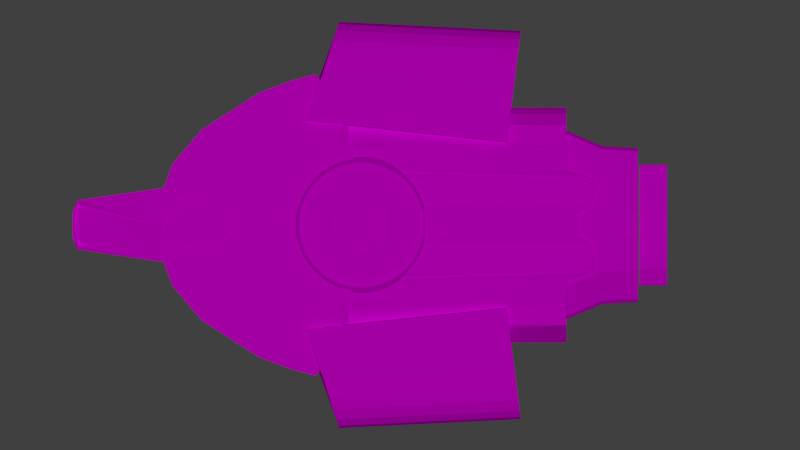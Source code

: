 # Source: defiant.blend  (saved by Blender 2.72.0; exported with 4.5.12 LTS)
import bpy
from mathutils import Matrix  # noqa: F401  (used for matrix-valued properties, if any)

bpy.ops.wm.read_factory_settings(use_empty=True)
scene = bpy.context.scene
scene.name = 'Scene'

# ---- collections
col_collection_1 = bpy.data.collections.new('Collection 1'); scene.collection.children.link(col_collection_1)

# ---- images (referenced by path relative to the original .blend; pixels are not part of the script)
import os
ASSET_DIR = os.environ.get("B2B_ASSET_DIR", "")  # directory of the original .blend (textures are referenced by path, not embedded)
HERE = os.path.dirname(os.path.abspath(__file__))  # packed textures are extracted next to this script under _unpacked/

def load_image(name, relpath, width, height, colorspace="sRGB"):
    """Load a texture the original file referenced (path relative to the .blend, or extracted next to this script)."""
    p = next((c for c in (os.path.join(HERE, relpath), os.path.join(ASSET_DIR, relpath)) if relpath and os.path.exists(c)), "")
    if p:
        img = bpy.data.images.load(p, check_existing=True)
        img.name = name
    else:  # same state as the original file: an image datablock whose file is absent (Cycles renders it pink)
        img = bpy.data.images.new(name, width, height)
        img.source = "FILE"
        img.filepath = "//" + (relpath or name)
    img.colorspace_settings.name = colorspace
    return img
img_defiant_top_jpg_001 = load_image('defiant_top.jpg.001', 'defiant_top.jpg', 1024, 1024, 'sRGB')

# ---- materials (node trees are filled in below, after node groups)
mat_defiantmat = bpy.data.materials.new('defiantmat')
mat_defiantmat.alpha_threshold = 0.0
mat_defiantmat.roughness = 0.5

# ---- material node trees
mat_defiantmat.use_nodes = True; mat_defiantmat.node_tree.nodes.clear()
_N = mat_defiantmat.node_tree.nodes; _L = mat_defiantmat.node_tree.links
n0 = _N.new('ShaderNodeOutputMaterial'); n0.name = 'Material Output'; n0.location = (300, 300)
n1 = _N.new('ShaderNodeBsdfDiffuse'); n1.name = 'Diffuse BSDF'; n1.location = (10, 300)
n2 = _N.new('ShaderNodeTexImage'); n2.name = 'Image Texture'; n2.location = (-180, 300)
n2.width = 140
n2.image = img_defiant_top_jpg_001
_L.new(n1.outputs[0], n0.inputs[0])
_L.new(n2.outputs[0], n1.inputs[0])
n0.is_active_output = True

# ---- world
world_world = bpy.data.worlds.new('World'); scene.world = world_world
world_world.color = (0.05088, 0.05088, 0.05088)
world_world.use_sun_shadow = False
world_world.sun_shadow_jitter_overblur = 0.0
world_world.cycles.sampling_method = 'MANUAL'
world_world.cycles.sample_map_resolution = 256

# ---- cameras
cam_camera = bpy.data.cameras.new('Camera')
cam_camera.type = 'ORTHO'
cam_camera.clip_end = 100.0
cam_camera.lens = 35.0
cam_camera.sensor_width = 32.0
cam_camera.sensor_height = 18.0
cam_camera.ortho_scale = 21.0
cam_camera.display_size = 2.0
cam_camera.dof.focus_distance = 0.0

# ---- lights
light_sun_001 = bpy.data.lights.new('Sun.001', 'SUN')
light_sun_001.transmission_factor = 0.0
light_sun_001.angle = 0.1993
light_sun_001.energy = 1.0
light_sun_001.shadow_buffer_clip_start = 0.5
light_sun_001.shadow_soft_size = 0.1
light_sun_001.shadow_cascade_max_distance = 1000.0
light_sun_001.cycles.use_multiple_importance_sampling = False

# ---- meshes
me_cube_004 = bpy.data.meshes.new('Cube.004')
me_cube_004.from_pydata([(1.254, -0.7646, -6.286), (1.442, -0.6508, -6.286), (1.591, -0.4742, -6.286), (0.05694, 0.2264, -6.286), (0.3041, 0.2264, -6.286), (0.7318, 0.1596, -6.286), (1.156, 0.04586, -6.286), (1.583, -0.2053, -6.286), (1.124, -0.8117, -6.286), (0.4219, -0.8195, -6.286), (0.06871, -0.8313, -6.286), (1.254, -0.7646, -7.011), (1.442, -0.6508, -7.011), (1.591, -0.4742, -7.011), (0.05694, 0.2264, -7.011), (0.3041, 0.2264, -7.011), (0.7318, 0.1596, -7.011), (1.156, 0.04586, -7.011), (1.583, -0.2053, -7.011), (1.124, -0.8117, -7.011), (0.4219, -0.8195, -7.011), (0.06871, -0.8313, -7.011), (-1.254, -0.7646, -6.286), (-1.442, -0.6508, -6.286), (-1.591, -0.4742, -6.286), (-0.05694, 0.2264, -6.286), (-0.3041, 0.2264, -6.286), (-0.7318, 0.1596, -6.286), (-1.156, 0.04586, -6.286), (-1.583, 0.01234, -6.286), (-1.124, -0.8117, -6.286), (-0.4219, -0.8195, -6.286), (-0.06871, -0.8313, -6.286), (-1.254, -0.7646, -7.011), (-1.442, -0.6508, -7.011), (-1.591, -0.4742, -7.011), (-0.05694, 0.2264, -7.011), (-0.3041, 0.2264, -7.011), (-0.7318, 0.1596, -7.011), (-1.156, 0.04586, -7.011), (-1.583, 0.01234, -7.011), (-1.124, -0.8117, -7.011), (-0.4219, -0.8195, -7.011), (-0.06871, -0.8313, -7.011), (1.008, -1.293, -4.368), (2.385, -0.7491, -4.368), (2.395, -0.2408, -4.368), (1.643, 0.1986, -4.368), (0.6346, 0.4772, -4.368), (0.08126, 0.5165, -4.368), (1.707, -1.167, -4.368), (2.046, -1.023, -4.368), (1.367, -1.263, -4.368), (2.475, -0.3542, -4.368), (2.482, -0.5747, -4.368), (0.4928, -1.061, -6.248), (1.922, -0.7491, -6.248), (1.932, -0.2408, -6.248), (1.18, 0.1986, -6.248), (0.3453, 0.4772, -6.248), (0.08126, 0.5165, -6.248), (1.244, -1.009, -6.248), (1.583, -0.9386, -6.248), (0.9045, -1.076, -6.248), (2.012, -0.3542, -6.248), (2.019, -0.5747, -6.248), (2.077, -0.5747, -5.308), (1.98, -0.7491, -5.308), (2.07, -0.3542, -5.308), (0.9623, -1.076, -5.308), (0.623, -1.061, -5.308), (1.641, -0.9386, -5.308), (1.302, -1.009, -5.308), (0.08126, 0.5165, -5.308), (0.2296, 0.4772, -5.308), (1.238, 0.1986, -5.308), (1.99, -0.2408, -5.308), (-1.008, -1.293, -4.368), (-2.385, -0.7491, -4.368), (-2.395, -0.02323, -4.368), (-1.643, 0.1986, -4.368), (-0.6346, 0.4772, -4.368), (-0.08126, 0.5165, -4.368), (-1.707, -1.167, -4.368), (-2.046, -1.023, -4.368), (-1.367, -1.263, -4.368), (-2.475, -0.1366, -4.368), (-2.482, -0.5747, -4.368), (-0.4928, -1.061, -6.248), (-1.922, -0.7491, -6.248), (-1.932, -0.02323, -6.248), (-1.18, 0.1986, -6.248), (-0.3453, 0.4772, -6.248), (-0.08126, 0.5165, -6.248), (-1.244, -1.009, -6.248), (-1.583, -0.9386, -6.248), (-0.9045, -1.076, -6.248), (-2.012, -0.1366, -6.248), (-2.019, -0.5747, -6.248), (-2.077, -0.5747, -5.308), (-1.98, -0.7491, -5.308), (-2.07, -0.1366, -5.308), (-0.9623, -1.076, -5.308), (-0.623, -1.061, -5.308), (-1.641, -0.9386, -5.308), (-1.302, -1.009, -5.308), (-0.08126, 0.5165, -5.308), (-0.2296, 0.4772, -5.308), (-1.238, 0.1986, -5.308), (-1.99, -0.02323, -5.308), (1.85, 0.4616, 1.014), (1.841, 0.4616, 1.196), (1.814, 0.4616, 1.375), (1.77, 0.4616, 1.551), (1.709, 0.4616, 1.722), (1.631, 0.4616, 1.886), (1.538, 0.4616, 2.042), (1.43, 0.4616, 2.188), (1.308, 0.4616, 2.322), (1.173, 0.4616, 2.444), (1.028, 0.4616, 2.552), (0.8719, 0.4616, 2.646), (0.7079, 0.4616, 2.723), (0.5369, 0.4616, 2.784), (0.3609, 0.4616, 2.828), (0.1813, 0.4616, 2.855), (-5.037e-07, 0.4616, 2.864), (-0.1813, 0.4616, 2.855), (-0.3609, 0.4616, 2.828), (-0.5369, 0.4616, 2.784), (-0.7079, 0.4616, 2.723), (-0.8719, 0.4616, 2.646), (-1.028, 0.4616, 2.552), (-1.173, 0.4616, 2.444), (-1.308, 0.4616, 2.322), (-1.43, 0.4616, 2.188), (-1.538, 0.4616, 2.042), (-1.631, 0.4616, 1.886), (-1.709, 0.4616, 1.722), (-1.77, 0.4616, 1.551), (-1.814, 0.4616, 1.375), (-1.841, 0.4616, 1.196), (-1.85, 0.4616, 1.014), (-1.841, 0.4616, 0.833), (-1.814, 0.4616, 0.6534), (-1.77, 0.4616, 0.4774), (-1.709, 0.4616, 0.3065), (-1.631, 0.4616, 0.1424), (-1.538, 0.4616, -0.01333), (-1.43, 0.4616, -0.1591), (-1.308, 0.4616, -0.2936), (-1.173, 0.4616, -0.4155), (-1.028, 0.4616, -0.5237), (-0.8719, 0.4616, -0.617), (-0.7079, 0.4616, -0.6946), (-0.5369, 0.4616, -0.7557), (-0.3609, 0.4616, -0.7999), (-0.1813, 0.4616, -0.8265), (-5.379e-07, 0.4616, -0.8354), (0.1813, 0.4616, -0.8265), (0.3609, 0.4616, -0.7999), (0.5369, 0.4616, -0.7558), (0.7079, 0.4616, -0.6946), (0.8719, 0.4616, -0.617), (1.028, 0.4616, -0.5237), (1.173, 0.4616, -0.4155), (1.308, 0.4616, -0.2936), (1.43, 0.4616, -0.1591), (1.538, 0.4616, -0.01334), (1.631, 0.4616, 0.1424), (1.709, 0.4616, 0.3065), (1.77, 0.4616, 0.4774), (1.814, 0.4616, 0.6534), (1.841, 0.4616, 0.833), (1.652, 0.7731, 1.014), (1.645, 0.7731, 1.176), (1.621, 0.7731, 1.337), (1.581, 0.7731, 1.494), (1.527, 0.7731, 1.647), (1.457, 0.7731, 1.793), (1.374, 0.7731, 1.932), (1.277, 0.7731, 2.063), (1.168, 0.7731, 2.183), (1.048, 0.7731, 2.292), (0.9181, 0.7731, 2.388), (0.779, 0.7731, 2.472), (0.6324, 0.7731, 2.541), (0.4797, 0.7731, 2.596), (0.3224, 0.7731, 2.635), (0.162, 0.7731, 2.659), (-4.865e-07, 0.7731, 2.667), (-0.162, 0.7731, 2.659), (-0.3224, 0.7731, 2.635), (-0.4797, 0.7731, 2.596), (-0.6324, 0.7731, 2.541), (-0.779, 0.7731, 2.472), (-0.9181, 0.7731, 2.388), (-1.048, 0.7731, 2.292), (-1.168, 0.7731, 2.183), (-1.277, 0.7731, 2.063), (-1.374, 0.7731, 1.932), (-1.457, 0.7731, 1.793), (-1.527, 0.7731, 1.647), (-1.581, 0.7731, 1.494), (-1.621, 0.7731, 1.337), (-1.645, 0.7731, 1.176), (-1.652, 0.7731, 1.014), (-1.645, 0.7731, 0.8523), (-1.621, 0.7731, 0.6919), (-1.581, 0.7731, 0.5346), (-1.527, 0.7731, 0.3819), (-1.457, 0.7731, 0.2353), (-1.374, 0.7731, 0.09625), (-1.277, 0.7731, -0.034), (-1.168, 0.7731, -0.1542), (-1.048, 0.7731, -0.2631), (-0.9181, 0.7731, -0.3597), (-0.779, 0.7731, -0.443), (-0.6324, 0.7731, -0.5124), (-0.4797, 0.7731, -0.567), (-0.3224, 0.7731, -0.6064), (-0.162, 0.7731, -0.6302), (-4.956e-07, 0.7731, -0.6381), (0.162, 0.7731, -0.6302), (0.3224, 0.7731, -0.6064), (0.4797, 0.7731, -0.567), (0.6324, 0.7731, -0.5124), (0.779, 0.7731, -0.443), (0.9181, 0.7731, -0.3597), (1.048, 0.7731, -0.2631), (1.168, 0.7731, -0.1542), (1.277, 0.7731, -0.034), (1.374, 0.7731, 0.09625), (1.457, 0.7731, 0.2353), (1.527, 0.7731, 0.3819), (1.581, 0.7731, 0.5346), (1.621, 0.7731, 0.6919), (1.645, 0.7731, 0.8523), (0.9613, 0.8612, 1.014), (0.9567, 0.8612, 1.109), (0.9429, 0.8612, 1.202), (0.92, 0.8612, 1.293), (0.8882, 0.8612, 1.382), (0.8478, 0.8612, 1.467), (0.7993, 0.8612, 1.548), (0.7431, 0.8612, 1.624), (0.6798, 0.8612, 1.694), (0.6099, 0.8612, 1.757), (0.5341, 0.8612, 1.814), (0.4532, 0.8612, 1.862), (0.3679, 0.8612, 1.902), (0.2791, 0.8612, 1.934), (0.1875, 0.8612, 1.957), (0.09423, 0.8612, 1.971), (-4.26e-07, 0.8612, 1.976), (-0.09423, 0.8612, 1.971), (-0.1876, 0.8612, 1.957), (-0.2791, 0.8612, 1.934), (-0.3679, 0.8612, 1.902), (-0.4532, 0.8612, 1.862), (-0.5341, 0.8612, 1.814), (-0.6099, 0.8612, 1.757), (-0.6798, 0.8612, 1.694), (-0.7431, 0.8612, 1.624), (-0.7993, 0.8612, 1.548), (-0.8478, 0.8612, 1.467), (-0.8882, 0.8612, 1.382), (-0.92, 0.8612, 1.293), (-0.9429, 0.8612, 1.202), (-0.9567, 0.8612, 1.109), (-0.9613, 0.8612, 1.014), (-0.9567, 0.8612, 0.9201), (-0.9429, 0.8612, 0.8268), (-0.92, 0.8612, 0.7352), (-0.8882, 0.8612, 0.6464), (-0.8478, 0.8612, 0.5611), (-0.7993, 0.8612, 0.4802), (-0.7431, 0.8612, 0.4044), (-0.6798, 0.8612, 0.3345), (-0.6099, 0.8612, 0.2712), (-0.5341, 0.8612, 0.215), (-0.4532, 0.8612, 0.1665), (-0.3679, 0.8612, 0.1261), (-0.2791, 0.8612, 0.09436), (-0.1875, 0.8612, 0.07143), (-0.09423, 0.8612, 0.05759), (-4.591e-07, 0.8612, 0.05296), (0.09423, 0.8612, 0.05759), (0.1875, 0.8612, 0.07143), (0.2791, 0.8612, 0.09436), (0.3679, 0.8612, 0.1261), (0.4532, 0.8612, 0.1665), (0.5341, 0.8612, 0.215), (0.6099, 0.8612, 0.2712), (0.6798, 0.8612, 0.3345), (0.7431, 0.8612, 0.4044), (0.7993, 0.8612, 0.4802), (0.8478, 0.8612, 0.5611), (0.8882, 0.8612, 0.6464), (0.92, 0.8612, 0.7352), (0.9429, 0.8612, 0.8268), (0.9567, 0.8612, 0.9201), (0.7778, 0.929, 1.014), (0.774, 0.929, 1.091), (0.7628, 0.929, 1.166), (0.7443, 0.929, 1.24), (0.7186, 0.929, 1.312), (0.6859, 0.929, 1.381), (0.6467, 0.929, 1.446), (0.6012, 0.929, 1.508), (0.55, 0.929, 1.564), (0.4934, 0.929, 1.616), (0.4321, 0.929, 1.661), (0.3666, 0.929, 1.7), (0.2976, 0.929, 1.733), (0.2258, 0.929, 1.759), (0.1517, 0.929, 1.777), (0.07623, 0.929, 1.788), (-4.1e-07, 0.929, 1.792), (-0.07624, 0.929, 1.788), (-0.1517, 0.929, 1.777), (-0.2258, 0.929, 1.759), (-0.2976, 0.929, 1.733), (-0.3666, 0.929, 1.7), (-0.4321, 0.929, 1.661), (-0.4934, 0.929, 1.616), (-0.55, 0.929, 1.564), (-0.6012, 0.929, 1.508), (-0.6467, 0.929, 1.446), (-0.6859, 0.929, 1.381), (-0.7186, 0.929, 1.312), (-0.7443, 0.929, 1.24), (-0.7628, 0.929, 1.166), (-0.774, 0.929, 1.091), (-0.7778, 0.929, 1.014), (-0.774, 0.929, 0.9381), (-0.7628, 0.929, 0.8626), (-0.7443, 0.929, 0.7885), (-0.7186, 0.929, 0.7167), (-0.6859, 0.929, 0.6477), (-0.6467, 0.929, 0.5822), (-0.6012, 0.929, 0.5209), (-0.55, 0.929, 0.4643), (-0.4934, 0.929, 0.4131), (-0.4321, 0.929, 0.3676), (-0.3666, 0.929, 0.3284), (-0.2976, 0.929, 0.2957), (-0.2258, 0.929, 0.27), (-0.1517, 0.929, 0.2515), (-0.07624, 0.929, 0.2403), (-4.379e-07, 0.929, 0.2365), (0.07623, 0.929, 0.2403), (0.1517, 0.929, 0.2515), (0.2258, 0.929, 0.27), (0.2976, 0.929, 0.2957), (0.3666, 0.929, 0.3284), (0.4321, 0.929, 0.3676), (0.4934, 0.929, 0.4131), (0.55, 0.929, 0.4643), (0.6012, 0.929, 0.5209), (0.6467, 0.929, 0.5822), (0.6859, 0.929, 0.6477), (0.7186, 0.929, 0.7167), (0.7443, 0.929, 0.7885), (0.7628, 0.929, 0.8626), (0.774, 0.929, 0.9381), (0.2997, 0.3468, 4.682), (0.5255, 0.3498, 4.665), (0.01987, -0.4753, 8.598), (0.3238, -0.4753, 8.598), (0.6489, -0.4966, 8.455), (0.9718, 0.1012, 6.235), (0.9468, 0.197, 4.832), (0.265, 0.3771, 4.511), (0.03057, 0.3816, 4.485), (0.54, -0.3624, 6.131), (0.4262, -0.4706, 6.112), (0.3124, -0.5092, 6.105), (0.0298, -0.5517, 6.097), (0.5377, -0.623, 8.534), (0.4003, -1.219, 8.412), (0.4003, -1.219, 8.412), (0.0438, -1.293, 8.398), (0.4167, -0.5779, 8.542), (0.1158, -0.5715, 8.543), (-0.2997, 0.3468, 4.682), (-0.5255, 0.3498, 4.665), (-0.01987, -0.4753, 8.598), (-0.3238, -0.4753, 8.598), (-0.6489, -0.4966, 8.455), (-0.9718, 0.1012, 6.235), (-0.9468, 0.197, 4.832), (-0.265, 0.3771, 4.511), (-0.03057, 0.3816, 4.485), (-0.54, -0.3624, 6.131), (-0.4262, -0.4706, 6.112), (-0.3124, -0.5092, 6.105), (-0.0298, -0.5517, 6.097), (-0.5377, -0.623, 8.534), (-0.4003, -1.219, 8.412), (-0.0438, -1.293, 8.398), (-0.4167, -0.5779, 8.542), (-0.1158, -0.5715, 8.543), (-1.037e-06, 0.1012, 6.235), (-1.72e-06, -0.4753, 8.598), (-1.716e-06, -0.5716, 8.544), (-1.703e-06, -1.293, 8.398), (-8.839e-07, 0.3816, 4.485), (0.2997, 0.2831, 4.506), (0.5255, 0.2861, 4.488), (0.9468, 0.1333, 4.655), (0.265, 0.3134, 4.335), (0.03057, 0.3179, 4.309), (-0.2997, 0.2831, 4.506), (-0.5255, 0.2861, 4.488), (-0.9468, 0.1333, 4.655), (-0.265, 0.3134, 4.335), (-0.03057, 0.3179, 4.309), (-8.684e-07, 0.3179, 4.309), (3.083, -0.3669, -4.37), (1.102, -1.968, -4.352), (2.186, -1.701, -4.37), (3.073, -0.7597, -4.37), (2.631, 0.3903, -4.37), (1.421, 0.5578, -4.37), (1.274, 0.4504, -4.37), (0.5002, 0.4786, -4.37), (0.3306, 0.5408, -4.37), (0.01975, 0.5465, -4.37), (2.972, -0.9666, -4.37), (2.745, -1.27, -4.37), (1.705, -1.906, -4.361), (2.922, -0.08429, -4.37), (2.026, 0.4184, -4.37), (3.083, -0.384, 1.341), (1.102, -1.898, 1.359), (2.186, -1.744, 1.341), (3.073, -0.8024, 1.341), (2.631, 0.1812, 1.341), (1.421, 0.639, 1.341), (1.274, 0.7236, 1.341), (0.5002, 0.7518, 1.341), (0.3306, 0.814, 1.341), (0.01975, 0.8197, 1.341), (2.972, -1.009, 1.341), (2.745, -1.313, 1.341), (1.705, -1.836, 1.35), (2.922, -0.1014, 1.341), (2.026, 0.4996, 1.341), (1.213, 0.4023, -5.075), (1.066, 0.4504, -5.075), (0.5002, 0.4786, -5.075), (0.3306, 0.5408, -4.737), (0.01975, 0.5465, -4.711), (1.213, 0.218, -5.075), (1.066, 0.3397, -5.075), (0.5002, 0.368, -5.075), (0.3306, 0.4301, -4.737), (0.01975, 0.4358, -4.711), (0.9261, -1.089, -4.352), (0.9261, -1.019, 1.359), (0.04723, -1.089, -4.352), (0.04723, -1.019, 1.359), (1.421, 0.2024, -4.37), (1.102, -1.898, 1.455), (2.186, -1.744, 1.437), (2.745, -1.313, 1.437), (1.705, -1.836, 1.446), (0.9261, -1.019, 1.455), (0.04723, -1.019, 1.455), (-3.083, -0.1493, -4.37), (-1.102, -1.968, -4.352), (-2.186, -1.701, -4.37), (-3.073, -0.7597, -4.37), (-2.631, 0.3903, -4.37), (-1.421, 0.5578, -4.37), (-1.274, 0.4504, -4.37), (-0.5002, 0.4786, -4.37), (-0.3306, 0.5408, -4.37), (-0.01974, 0.5465, -4.37), (-2.972, -0.9666, -4.37), (-2.745, -1.27, -4.37), (-1.705, -1.906, -4.361), (-2.922, 0.1333, -4.37), (-2.026, 0.4184, -4.37), (-3.083, -0.384, 1.341), (-1.102, -1.898, 1.359), (-2.186, -1.744, 1.341), (-3.073, -0.8024, 1.341), (-2.631, 0.1812, 1.341), (-1.421, 0.639, 1.341), (-1.274, 0.7236, 1.341), (-0.5002, 0.7518, 1.341), (-0.3306, 0.814, 1.341), (-0.01975, 0.8197, 1.341), (-2.972, -1.009, 1.341), (-2.745, -1.313, 1.341), (-1.705, -1.836, 1.35), (-2.922, -0.1014, 1.341), (-2.026, 0.4996, 1.341), (-1.213, 0.4023, -5.075), (-1.066, 0.4504, -5.075), (-0.5002, 0.4786, -5.075), (-0.3306, 0.5408, -4.737), (-0.01974, 0.5465, -4.711), (-1.213, 0.218, -5.075), (-1.066, 0.3397, -5.075), (-0.5002, 0.368, -5.075), (-0.3306, 0.4301, -4.737), (-0.01974, 0.4358, -4.711), (-0.9261, -1.089, -4.352), (-0.9261, -1.019, 1.359), (-0.04723, -1.089, -4.352), (-0.04723, -1.019, 1.359), (-1.421, 0.2024, -4.37), (-1.102, -1.898, 1.455), (-2.186, -1.744, 1.437), (-2.745, -1.313, 1.437), (-1.705, -1.836, 1.446), (-0.9261, -1.019, 1.455), (-0.04723, -1.019, 1.455), (3.96, 0.1008, 2.211), (3.789, 0.1008, 2.849), (3.477, 0.1008, 3.692), (2.503, 0.1008, 5.207), (1.597, 0.1008, 5.977), (0.9483, 0.1008, 6.211), (1.609, 0.6625, 1.172), (1.538, 0.6625, 1.438), (1.408, 0.6625, 1.79), (1.001, 0.6625, 2.423), (0.6225, 0.6625, 2.597), (0.01554, 0.6625, 2.694), (3.96, -0.1597, 2.211), (3.789, -0.1597, 2.849), (3.477, -0.1597, 3.692), (2.503, -0.1597, 5.207), (1.597, -0.1597, 5.977), (0.9483, -0.1597, 6.211), (3.789, -0.5748, 2.211), (3.667, -0.5748, 2.849), (3.193, -0.5748, 3.692), (2.503, -0.5748, 5.207), (1.597, -0.5748, 5.977), (0.9483, -0.5748, 6.211), (2.663, -1.006, 3.692), (2.334, 0.4174, 2.62), (1.753, 0.4174, 3.638), (1.065, 0.4174, 4.155), (0.03162, 0.3736, 4.381), (2.554, 0.4174, 2.054), (2.98, 0.4174, 1.625), (2.939, 0.2591, 3.156), (3.268, 0.2591, 2.451), (3.603, 0.2591, 1.918), (2.136, 0.2591, 4.422), (1.351, 0.2591, 5.066), (0.4987, 0.2591, 5.261), (0.9483, -0.5748, 6.211), (0.9483, -0.5748, 1.842), (-3.96, 0.1008, 2.211), (-3.789, 0.1008, 2.849), (-3.477, 0.1008, 3.692), (-2.503, 0.1008, 5.207), (-1.597, 0.1008, 5.977), (-0.9483, 0.1008, 6.211), (-1.609, 0.6625, 1.172), (-1.538, 0.6625, 1.438), (-1.408, 0.6625, 1.79), (-1.001, 0.6625, 2.423), (-0.6225, 0.6625, 2.597), (-0.01554, 0.6625, 2.694), (-3.96, -0.1597, 2.211), (-3.789, -0.1597, 2.849), (-3.477, -0.1597, 3.692), (-2.503, -0.1597, 5.207), (-1.597, -0.1597, 5.977), (-0.9483, -0.1597, 6.211), (-3.789, -0.5748, 2.211), (-3.667, -0.5748, 2.849), (-3.193, -0.5748, 3.692), (-2.503, -0.5748, 5.207), (-1.597, -0.5748, 5.977), (-0.9483, -0.5748, 6.211), (-2.663, -1.006, 3.692), (-2.334, 0.4174, 2.62), (-1.753, 0.4174, 3.638), (-1.065, 0.4174, 4.155), (-0.03162, 0.3736, 4.381), (-2.554, 0.4174, 2.054), (-2.98, 0.4174, 1.625), (-2.939, 0.2591, 3.156), (-3.268, 0.2591, 2.451), (-3.603, 0.2591, 1.918), (-2.136, 0.2591, 4.422), (-1.351, 0.2591, 5.066), (-0.4987, 0.2591, 5.261), (-0.9483, -0.5748, 6.211), (-0.9483, -0.5748, 1.842), (2.185, 0.5757, -2.803), (2.751, 0.5624, 2.446), (2.095, -1.121, -2.803), (5.098, -0.7337, -3.173), (5.335, -0.7337, 1.599), (2.721, -1.121, 2.446), (2.095, -0.4646, -2.803), (5.098, -0.4646, -3.173), (5.335, -0.4646, 1.599), (2.721, -0.4646, 2.446), (3.445, 0.483, -2.969), (5.098, -0.4646, -3.173), (3.873, 0.3739, -3.022), (4.272, 0.2872, -3.071), (4.614, 0.1492, -3.113), (4.877, -0.03056, -3.146), (5.042, -0.2399, -3.166), (5.335, -0.4646, 1.599), (3.698, 0.483, 2.124), (5.279, -0.2399, 1.617), (5.115, -0.03056, 1.669), (4.855, 0.1492, 1.753), (4.516, 0.2872, 1.862), (4.121, 0.3739, 1.988), (5.098, -0.7337, -3.173), (3.305, -2.068, -2.93), (5.03, -1.028, -3.165), (4.83, -1.302, -3.14), (4.512, -1.538, -3.101), (4.098, -1.719, -3.05), (3.615, -1.953, -2.99), (3.56, -2.068, 2.231), (5.335, -0.7337, 1.599), (3.866, -1.953, 2.07), (4.344, -1.719, 1.917), (4.754, -1.538, 1.785), (5.069, -1.302, 1.684), (5.267, -1.028, 1.621), (3.293, -2.068, -2.914), (3.191, -2.029, -2.822), (3.275, -2.067, -2.89), (3.256, -2.063, -2.868), (3.237, -2.057, -2.849), (3.218, -2.049, -2.834), (3.203, -2.039, -2.825), (3.292, -2.023, 2.436), (3.38, -2.068, 2.381), (3.3, -2.035, 2.434), (3.312, -2.045, 2.428), (3.328, -2.055, 2.42), (3.345, -2.062, 2.408), (3.363, -2.066, 2.395), (-2.185, 0.5757, -2.803), (-2.751, 0.5624, 2.446), (-2.095, -1.121, -2.803), (-5.098, -0.7337, -3.173), (-5.335, -0.7337, 1.599), (-2.721, -1.121, 2.446), (-2.095, -0.4646, -2.803), (-5.098, -0.4646, -3.173), (-5.335, -0.4646, 1.599), (-2.721, -0.4646, 2.446), (-3.445, 0.483, -2.969), (-5.098, -0.4646, -3.173), (-3.873, 0.3739, -3.022), (-4.272, 0.2872, -3.071), (-4.614, 0.1492, -3.113), (-4.877, -0.03056, -3.146), (-5.042, -0.2399, -3.166), (-5.335, -0.4646, 1.599), (-3.698, 0.483, 2.124), (-5.279, -0.2399, 1.617), (-5.115, -0.03056, 1.669), (-4.855, 0.1492, 1.753), (-4.516, 0.2872, 1.862), (-4.121, 0.3739, 1.988), (-5.098, -0.7337, -3.173), (-3.305, -2.068, -2.93), (-5.03, -1.028, -3.165), (-4.83, -1.302, -3.14), (-4.512, -1.538, -3.101), (-4.098, -1.719, -3.05), (-3.615, -1.953, -2.99), (-3.56, -2.068, 2.231), (-5.335, -0.7337, 1.599), (-3.866, -1.953, 2.07), (-4.344, -1.719, 1.917), (-4.754, -1.538, 1.785), (-5.069, -1.302, 1.684), (-5.267, -1.028, 1.621), (-3.293, -2.068, -2.914), (-3.191, -2.029, -2.822), (-3.275, -2.067, -2.89), (-3.256, -2.063, -2.868), (-3.237, -2.057, -2.849), (-3.218, -2.049, -2.834), (-3.203, -2.039, -2.825), (-3.292, -2.023, 2.436), (-3.38, -2.068, 2.381), (-3.3, -2.035, 2.434), (-3.312, -2.045, 2.428), (-3.328, -2.055, 2.42), (-3.345, -2.062, 2.408), (-3.363, -2.066, 2.395), (-1.478, 0.728, 0.4022), (-1.531, 0.728, 0.55), (0.312, 0.728, 2.583), (0.4643, 0.728, 2.545), (0.4643, 0.728, -0.5163), (0.312, 0.728, -0.5544), (-1.531, 0.728, 1.479), (-1.478, 0.728, 1.626), (1.236, 0.728, 2.029), (1.33, 0.728, 1.903), (-0.6121, 0.728, -0.4634), (-0.754, 0.728, -0.3963), (1.411, 0.728, 0.2603), (1.33, 0.728, 0.1257), (-0.8886, 0.728, 2.344), (-0.754, 0.728, 2.425), (-1.411, 0.728, 0.2603), (0.6121, 0.728, -0.4634), (0.1568, 0.728, 2.606), (-1.569, 0.728, 1.326), (-0.4643, 0.728, -0.5163), (1.131, 0.728, 2.145), (1.478, 0.728, 0.4022), (-1.015, 0.728, 2.251), (1.592, 0.728, 1.171), (1.599, 0.728, 1.014), (-1.33, 0.728, 0.1257), (0.754, 0.728, -0.3963), (-4.818e-07, 0.728, 2.614), (-1.592, 0.728, 1.171), (1.015, 0.728, 2.251), (-0.312, 0.728, -0.5544), (1.531, 0.728, 0.55), (-1.131, 0.728, 2.145), (1.569, 0.728, 1.326), (-1.236, 0.728, -0.0003671), (0.8886, 0.728, -0.3156), (-0.1568, 0.728, 2.606), (-1.599, 0.728, 1.014), (0.8886, 0.728, 2.344), (-0.1568, 0.728, -0.5774), (1.569, 0.728, 0.7023), (-1.236, 0.728, 2.029), (1.531, 0.728, 1.479), (-1.131, 0.728, -0.1167), (1.015, 0.728, -0.2221), (-0.312, 0.728, 2.583), (-1.592, 0.728, 0.8575), (0.754, 0.728, 2.425), (-4.928e-07, 0.728, -0.5851), (1.592, 0.728, 0.8575), (-1.33, 0.728, 1.903), (1.478, 0.728, 1.626), (-1.015, 0.728, -0.2221), (1.131, 0.728, -0.1167), (-0.4643, 0.728, 2.545), (-1.569, 0.728, 0.7023), (0.6121, 0.728, 2.492), (0.1568, 0.728, -0.5774), (-1.411, 0.728, 1.768), (1.411, 0.728, 1.768), (-0.8886, 0.728, -0.3156), (1.236, 0.728, -0.0003681), (-0.6121, 0.728, 2.492)], [(380, 382), (544, 558), (583, 597)], [(9, 10, 21, 20), (4, 5, 16, 15), (2, 1, 12, 13), (7, 2, 13, 18), (6, 7, 18, 17), (0, 8, 19, 11), (1, 0, 11, 12), (5, 6, 17, 16), (8, 9, 20, 19), (3, 4, 15, 14), (15, 16, 17, 18, 13, 12, 11, 19, 20, 21, 14), (31, 42, 43, 32), (26, 37, 38, 27), (24, 35, 34, 23), (29, 40, 35, 24), (28, 39, 40, 29), (22, 33, 41, 30), (23, 34, 33, 22), (27, 38, 39, 28), (30, 41, 42, 31), (25, 36, 37, 26), (37, 36, 43, 42, 41, 33, 34, 35, 40, 39, 38), (21, 43, 36, 14), (21, 10, 32, 43), (66, 67, 56, 65), (68, 66, 65, 64), (69, 70, 55, 63), (71, 72, 61, 62), (72, 69, 63, 61), (73, 74, 59, 60), (74, 75, 58, 59), (75, 76, 57, 58), (76, 68, 64, 57), (67, 71, 62, 56), (54, 45, 67, 66), (53, 54, 66, 68), (52, 44, 70, 69), (51, 50, 72, 71), (50, 52, 69, 72), (49, 48, 74, 73), (48, 47, 75, 74), (47, 46, 76, 75), (46, 53, 68, 76), (45, 51, 71, 67), (62, 61, 63, 55, 60, 59, 58, 57, 64, 65, 56), (99, 98, 89, 100), (101, 97, 98, 99), (102, 96, 88, 103), (104, 95, 94, 105), (105, 94, 96, 102), (106, 93, 92, 107), (107, 92, 91, 108), (108, 91, 90, 109), (109, 90, 97, 101), (100, 89, 95, 104), (87, 99, 100, 78), (86, 101, 99, 87), (85, 102, 103, 77), (84, 104, 105, 83), (83, 105, 102, 85), (82, 106, 107, 81), (81, 107, 108, 80), (80, 108, 109, 79), (79, 109, 101, 86), (78, 100, 104, 84), (95, 89, 98, 97, 90, 91, 92, 93, 88, 96, 94), (55, 70, 44, 77, 103, 88), (55, 88, 93, 60), (111, 112, 113, 114, 115, 116, 117, 118, 119, 120, 121, 122, 123, 124, 125, 126, 127, 128, 129, 130, 131, 132, 133, 134, 135, 136, 137, 138, 139, 140, 141, 142, 143, 144, 145, 146, 147, 148, 149, 150, 151, 152, 153, 154, 155, 156, 157, 158, 159, 160, 161, 162, 163, 164, 165, 166, 167, 168, 169, 170, 171, 172, 173, 110), (703, 704, 273, 274), (173, 172, 236, 237), (136, 135, 199, 200), (151, 150, 214, 215), (114, 113, 177, 178), (166, 165, 229, 230), (129, 128, 192, 193), (144, 143, 207, 208), (122, 121, 185, 186), (159, 158, 222, 223), (110, 173, 237, 174), (137, 136, 200, 201), (115, 114, 178, 179), (152, 151, 215, 216), (167, 166, 230, 231), (130, 129, 193, 194), (145, 144, 208, 209), (123, 122, 186, 187), (160, 159, 223, 224), (138, 137, 201, 202), (116, 115, 179, 180), (153, 152, 216, 217), (168, 167, 231, 232), (131, 130, 194, 195), (146, 145, 209, 210), (124, 123, 187, 188), (161, 160, 224, 225), (139, 138, 202, 203), (117, 116, 180, 181), (154, 153, 217, 218), (169, 168, 232, 233), (132, 131, 195, 196), (147, 146, 210, 211), (125, 124, 188, 189), (162, 161, 225, 226), (140, 139, 203, 204), (118, 117, 181, 182), (155, 154, 218, 219), (170, 169, 233, 234), (133, 132, 196, 197), (111, 110, 174, 175), (148, 147, 211, 212), (163, 162, 226, 227), (126, 125, 189, 190), (141, 140, 204, 205), (119, 118, 182, 183), (156, 155, 219, 220), (171, 170, 234, 235), (134, 133, 197, 198), (112, 111, 175, 176), (149, 148, 212, 213), (164, 163, 227, 228), (127, 126, 190, 191), (142, 141, 205, 206), (120, 119, 183, 184), (157, 156, 220, 221), (172, 171, 235, 236), (135, 134, 198, 199), (113, 112, 176, 177), (150, 149, 213, 214), (165, 164, 228, 229), (128, 127, 191, 192), (143, 142, 206, 207), (158, 157, 221, 222), (121, 120, 184, 185), (294, 293, 357, 358), (705, 706, 251, 252), (707, 708, 288, 289), (709, 710, 266, 267), (711, 712, 244, 245), (713, 714, 281, 282), (715, 716, 296, 297), (717, 718, 259, 260), (719, 703, 274, 275), (720, 707, 289, 290), (721, 705, 252, 253), (722, 709, 267, 268), (723, 713, 282, 283), (724, 711, 245, 246), (725, 715, 297, 298), (726, 717, 260, 261), (727, 728, 238, 239), (729, 719, 275, 276), (730, 720, 290, 291), (731, 721, 253, 254), (732, 722, 268, 269), (733, 724, 246, 247), (734, 723, 283, 284), (735, 725, 298, 299), (736, 726, 261, 262), (737, 727, 239, 240), (738, 729, 276, 277), (739, 730, 291, 292), (740, 731, 254, 255), (741, 732, 269, 270), (742, 733, 247, 248), (743, 734, 284, 285), (744, 735, 299, 300), (745, 736, 262, 263), (746, 737, 240, 241), (747, 738, 277, 278), (748, 739, 292, 293), (749, 740, 255, 256), (750, 741, 270, 271), (751, 742, 248, 249), (752, 743, 285, 286), (753, 744, 300, 301), (754, 745, 263, 264), (755, 746, 241, 242), (756, 747, 278, 279), (757, 748, 293, 294), (758, 749, 256, 257), (759, 750, 271, 272), (760, 751, 249, 250), (761, 752, 286, 287), (728, 753, 301, 238), (762, 754, 264, 265), (763, 755, 242, 243), (764, 756, 279, 280), (765, 757, 294, 295), (766, 758, 257, 258), (704, 759, 272, 273), (706, 760, 250, 251), (708, 761, 287, 288), (710, 762, 265, 266), (712, 763, 243, 244), (714, 764, 280, 281), (716, 765, 295, 296), (718, 766, 258, 259), (303, 302, 365, 364, 363, 362, 361, 360, 359, 358, 357, 356, 355, 354, 353, 352, 351, 350, 349, 348, 347, 346, 345, 344, 343, 342, 341, 340, 339, 338, 337, 336, 335, 334, 333, 332, 331, 330, 329, 328, 327, 326, 325, 324, 323, 322, 321, 320, 319, 318, 317, 316, 315, 314, 313, 312, 311, 310, 309, 308, 307, 306, 305, 304), (257, 256, 320, 321), (272, 271, 335, 336), (250, 249, 313, 314), (287, 286, 350, 351), (238, 301, 365, 302), (265, 264, 328, 329), (243, 242, 306, 307), (280, 279, 343, 344), (295, 294, 358, 359), (258, 257, 321, 322), (273, 272, 336, 337), (251, 250, 314, 315), (288, 287, 351, 352), (266, 265, 329, 330), (281, 280, 344, 345), (244, 243, 307, 308), (296, 295, 359, 360), (259, 258, 322, 323), (274, 273, 337, 338), (252, 251, 315, 316), (289, 288, 352, 353), (267, 266, 330, 331), (245, 244, 308, 309), (282, 281, 345, 346), (297, 296, 360, 361), (260, 259, 323, 324), (275, 274, 338, 339), (253, 252, 316, 317), (290, 289, 353, 354), (268, 267, 331, 332), (246, 245, 309, 310), (283, 282, 346, 347), (298, 297, 361, 362), (261, 260, 324, 325), (239, 238, 302, 303), (276, 275, 339, 340), (291, 290, 354, 355), (254, 253, 317, 318), (269, 268, 332, 333), (247, 246, 310, 311), (284, 283, 347, 348), (299, 298, 362, 363), (262, 261, 325, 326), (240, 239, 303, 304), (277, 276, 340, 341), (292, 291, 355, 356), (255, 254, 318, 319), (270, 269, 333, 334), (248, 247, 311, 312), (285, 284, 348, 349), (300, 299, 363, 364), (263, 262, 326, 327), (241, 240, 304, 305), (278, 277, 341, 342), (293, 292, 356, 357), (256, 255, 319, 320), (271, 270, 334, 335), (249, 248, 312, 313), (286, 285, 349, 350), (301, 300, 364, 365), (264, 263, 327, 328), (242, 241, 305, 306), (279, 278, 342, 343), (374, 407, 393, 392, 385, 386, 391, 390, 403, 371, 372, 367, 366, 373), (370, 371, 403, 390, 389, 398, 401, 402, 405, 384, 383, 379), (398, 389, 388, 387, 404, 368, 369, 370, 379, 383, 384, 405, 402, 401), (379, 383, 384, 405, 402, 401, 398, 399, 400, 406, 382, 381, 380), (394, 399, 398, 389, 390), (371, 370, 379, 381, 375), (407, 374, 412, 418), (393, 407, 418, 417), (391, 386, 414, 415), (385, 392, 416, 413), (386, 385, 413, 414), (392, 393, 417, 416), (367, 372, 410, 409), (373, 366, 408, 411), (366, 367, 409, 408), (374, 373, 411, 412), (433, 448, 438, 423), (432, 447, 434, 419), (431, 446, 435, 420), (430, 445, 436, 421), (429, 444, 445, 430), (428, 443, 442, 427), (427, 442, 441, 426), (426, 441, 440, 425), (425, 440, 439, 424), (424, 439, 448, 433), (422, 437, 444, 429), (419, 434, 437, 422), (421, 436, 446, 431), (423, 438, 447, 432), (428, 427, 452, 453), (427, 426, 451, 452), (426, 425, 450, 451), (425, 424, 449, 450), (453, 452, 457, 458), (452, 451, 456, 457), (451, 450, 455, 456), (450, 449, 454, 455), (420, 435, 460, 459), (459, 460, 462, 461), (432, 419, 422, 429, 430, 421, 431, 420, 459, 461, 428, 427, 426, 425, 424, 433, 423), (463, 454, 449, 424), (462, 460, 468, 469), (460, 435, 464, 468), (435, 446, 467, 464), (436, 445, 466, 465), (446, 436, 465, 467), (484, 474, 489, 499), (483, 470, 485, 498), (482, 471, 486, 497), (481, 472, 487, 496), (480, 481, 496, 495), (479, 478, 493, 494), (478, 477, 492, 493), (477, 476, 491, 492), (476, 475, 490, 491), (475, 484, 499, 490), (473, 480, 495, 488), (470, 473, 488, 485), (472, 482, 497, 487), (474, 483, 498, 489), (479, 504, 503, 478), (478, 503, 502, 477), (477, 502, 501, 476), (476, 501, 500, 475), (504, 509, 508, 503), (503, 508, 507, 502), (502, 507, 506, 501), (501, 506, 505, 500), (471, 510, 511, 486), (510, 512, 513, 511), (483, 474, 484, 475, 476, 477, 478, 479, 512, 510, 471, 482, 472, 481, 480, 473, 470), (514, 475, 500, 505), (513, 520, 519, 511), (511, 519, 515, 486), (486, 515, 518, 497), (487, 516, 517, 496), (497, 518, 516, 487), (461, 462, 469, 520, 513, 512), (461, 512, 479, 428), (428, 479, 494, 443), (546, 529, 530, 547), (547, 530, 531, 548), (548, 531, 532, 549), (550, 528, 529, 546), (551, 527, 528, 550), (524, 536, 535, 523), (525, 537, 536, 524), (526, 538, 537, 525), (523, 535, 534, 522), (522, 534, 533, 521), (536, 542, 541, 535), (537, 543, 542, 536), (538, 544, 543, 537), (535, 541, 540, 534), (534, 540, 539, 533), (544, 545, 541, 542, 543), (539, 540, 541, 545), (552, 546, 547, 555), (555, 547, 548, 556), (556, 548, 549, 557), (553, 550, 546, 552), (554, 551, 550, 553), (523, 552, 555, 524), (524, 555, 556, 525), (525, 556, 557, 526), (522, 553, 552, 523), (521, 554, 553, 522), (559, 545, 558), (545, 559, 539), (585, 586, 569, 568), (586, 587, 570, 569), (587, 588, 571, 570), (589, 585, 568, 567), (590, 589, 567, 566), (563, 562, 574, 575), (564, 563, 575, 576), (565, 564, 576, 577), (562, 561, 573, 574), (561, 560, 572, 573), (575, 574, 580, 581), (576, 575, 581, 582), (577, 576, 582, 583), (574, 573, 579, 580), (573, 572, 578, 579), (583, 582, 581, 580, 584), (578, 584, 580, 579), (591, 594, 586, 585), (594, 595, 587, 586), (595, 596, 588, 587), (592, 591, 585, 589), (593, 592, 589, 590), (562, 563, 594, 591), (563, 564, 595, 594), (564, 565, 596, 595), (561, 562, 591, 592), (560, 561, 592, 593), (598, 597, 584), (584, 578, 598), (532, 571, 588, 549), (559, 558, 597, 598), (526, 565, 577, 538), (597, 558, 538, 577), (468, 559, 598, 519, 520, 469), (465, 466, 539, 559, 468, 464, 467), (516, 518, 515, 519, 598, 578, 517), (603, 604, 644, 646, 647, 648, 649, 650, 645, 630, 632, 633, 634, 635, 636, 631), (637, 624, 630, 645), (601, 602, 623, 625, 626, 627, 628, 629, 624, 637, 639, 640, 641, 642, 643, 638), (610, 616, 607, 606), (605, 606, 602, 601), (606, 607, 603, 602), (607, 608, 604, 603), (608, 605, 601, 604), (616, 618, 619, 620, 621, 622, 617, 600, 608, 607), (599, 609, 611, 612, 613, 614, 615, 610, 606, 605), (600, 599, 605, 608), (609, 617, 622, 611), (611, 622, 621, 612), (612, 621, 620, 613), (613, 620, 619, 614), (614, 619, 618, 615), (615, 618, 616, 610), (600, 617, 609, 599), (630, 624, 629, 632), (632, 629, 628, 633), (633, 628, 627, 634), (634, 627, 626, 635), (635, 626, 625, 636), (636, 625, 623, 631), (602, 603, 631, 623), (637, 645, 650, 639), (639, 650, 649, 640), (640, 649, 648, 641), (641, 648, 647, 642), (642, 647, 646, 643), (643, 646, 644, 638), (604, 601, 638, 644), (655, 683, 688, 687, 686, 685, 684, 682, 697, 702, 701, 700, 699, 698, 696, 656), (689, 697, 682, 676), (653, 690, 695, 694, 693, 692, 691, 689, 676, 681, 680, 679, 678, 677, 675, 654), (662, 658, 659, 668), (657, 653, 654, 658), (658, 654, 655, 659), (659, 655, 656, 660), (660, 656, 653, 657), (668, 659, 660, 652, 669, 674, 673, 672, 671, 670), (651, 657, 658, 662, 667, 666, 665, 664, 663, 661), (652, 660, 657, 651), (661, 663, 674, 669), (663, 664, 673, 674), (664, 665, 672, 673), (665, 666, 671, 672), (666, 667, 670, 671), (667, 662, 668, 670), (652, 651, 661, 669), (682, 684, 681, 676), (684, 685, 680, 681), (685, 686, 679, 680), (686, 687, 678, 679), (687, 688, 677, 678), (688, 683, 675, 677), (654, 675, 683, 655), (689, 691, 702, 697), (691, 692, 701, 702), (692, 693, 700, 701), (693, 694, 699, 700), (694, 695, 698, 699), (695, 690, 696, 698), (656, 696, 690, 653), (49, 73, 60, 93, 106, 82), (3, 14, 36, 25), (489, 590, 566, 499), (438, 448, 527, 551), (399, 394, 395, 396, 397, 378, 377, 376, 375, 381, 382, 406, 400), (210, 209, 704, 703), (188, 187, 706, 705), (225, 224, 708, 707), (203, 202, 710, 709), (181, 180, 712, 711), (218, 217, 714, 713), (233, 232, 716, 715), (196, 195, 718, 717), (211, 210, 703, 719), (226, 225, 707, 720), (189, 188, 705, 721), (204, 203, 709, 722), (219, 218, 713, 723), (182, 181, 711, 724), (234, 233, 715, 725), (197, 196, 717, 726), (175, 174, 728, 727), (212, 211, 719, 729), (227, 226, 720, 730), (190, 189, 721, 731), (205, 204, 722, 732), (183, 182, 724, 733), (220, 219, 723, 734), (235, 234, 725, 735), (198, 197, 726, 736), (176, 175, 727, 737), (213, 212, 729, 738), (228, 227, 730, 739), (191, 190, 731, 740), (206, 205, 732, 741), (184, 183, 733, 742), (221, 220, 734, 743), (236, 235, 735, 744), (199, 198, 736, 745), (177, 176, 737, 746), (214, 213, 738, 747), (229, 228, 739, 748), (192, 191, 740, 749), (207, 206, 741, 750), (185, 184, 742, 751), (222, 221, 743, 752), (237, 236, 744, 753), (200, 199, 745, 754), (178, 177, 746, 755), (215, 214, 747, 756), (230, 229, 748, 757), (193, 192, 749, 758), (208, 207, 750, 759), (186, 185, 751, 760), (223, 222, 752, 761), (174, 237, 753, 728), (201, 200, 754, 762), (179, 178, 755, 763), (216, 215, 756, 764), (231, 230, 757, 765), (194, 193, 758, 766), (209, 208, 759, 704), (187, 186, 760, 706), (224, 223, 761, 708), (202, 201, 762, 710), (180, 179, 763, 712), (217, 216, 764, 714), (232, 231, 765, 716), (195, 194, 766, 718), (44, 459, 510, 77)])
_uv = me_cube_004.uv_layers.new(name='UVMap')
_uv.uv.foreach_set('vector', [0.1602, 0.5369, 0.1602, 0.5093, 0.1235, 0.5093, 0.1235, 0.5369, 0.1602, 0.5277, 0.1602, 0.5611, 0.1235, 0.5611, 0.1235, 0.5277, 0.1602, 0.6281, 0.1602, 0.6165, 0.1235, 0.6165, 0.1235, 0.6281, 0.1602, 0.6275, 0.1602, 0.6281, 0.1235, 0.6281, 0.1235, 0.6275, 0.1602, 0.5941, 0.1602, 0.6275, 0.1235, 0.6275, 0.1235, 0.5941, 0.1602, 0.6018, 0.1602, 0.5917, 0.1235, 0.5917, 0.1235, 0.6018, 0.1602, 0.6165, 0.1602, 0.6018, 0.1235, 0.6018, 0.1235, 0.6165, 0.1602, 0.5611, 0.1602, 0.5941, 0.1235, 0.5941, 0.1235, 0.5611, 0.1602, 0.5917, 0.1602, 0.5369, 0.1235, 0.5369, 0.1235, 0.5917, 0.1602, 0.5084, 0.1602, 0.5277, 0.1235, 0.5277, 0.1235, 0.5084, 0.1235, 0.5277, 0.1235, 0.5611, 0.1235, 0.5941, 0.1235, 0.6275, 0.1235, 0.6281, 0.1235, 0.6165, 0.1235, 0.6018, 0.1235, 0.5917, 0.1235, 0.5369, 0.1235, 0.5093, 0.1235, 0.5084, 0.1602, 0.471, 0.1235, 0.471, 0.1235, 0.4986, 0.1602, 0.4986, 0.1602, 0.4802, 0.1235, 0.4802, 0.1235, 0.4469, 0.1602, 0.4469, 0.1602, 0.3798, 0.1235, 0.3798, 0.1235, 0.3914, 0.1602, 0.3914, 0.1602, 0.3804, 0.1235, 0.3804, 0.1235, 0.3798, 0.1602, 0.3798, 0.1602, 0.4138, 0.1235, 0.4138, 0.1235, 0.3804, 0.1602, 0.3804, 0.1602, 0.4061, 0.1235, 0.4061, 0.1235, 0.4162, 0.1602, 0.4162, 0.1602, 0.3914, 0.1235, 0.3914, 0.1235, 0.4061, 0.1602, 0.4061, 0.1602, 0.4469, 0.1235, 0.4469, 0.1235, 0.4138, 0.1602, 0.4138, 0.1602, 0.4162, 0.1235, 0.4162, 0.1235, 0.471, 0.1602, 0.471, 0.1602, 0.4995, 0.1235, 0.4995, 0.1235, 0.4802, 0.1602, 0.4802, 0.1235, 0.4802, 0.1235, 0.4995, 0.1235, 0.4986, 0.1235, 0.471, 0.1235, 0.4162, 0.1235, 0.4061, 0.1235, 0.3914, 0.1235, 0.3798, 0.1235, 0.3804, 0.1235, 0.4138, 0.1235, 0.4469, 0.1235, 0.5093, 0.1235, 0.4986, 0.1235, 0.4995, 0.1235, 0.5084, 0.1235, 0.5093, 0.1602, 0.5093, 0.1602, 0.4986, 0.1235, 0.4986, 0.2097, 0.666, 0.2097, 0.6585, 0.1622, 0.654, 0.1622, 0.6615, 0.2097, 0.6655, 0.2097, 0.666, 0.1622, 0.6615, 0.1622, 0.661, 0.2097, 0.5791, 0.2097, 0.5526, 0.1622, 0.5424, 0.1622, 0.5745, 0.2097, 0.632, 0.2097, 0.6055, 0.1622, 0.601, 0.1622, 0.6275, 0.2097, 0.6055, 0.2097, 0.5791, 0.1622, 0.5745, 0.1622, 0.601, 0.2097, 0.5103, 0.2097, 0.5219, 0.1622, 0.5309, 0.1622, 0.5103, 0.2097, 0.5219, 0.2097, 0.6006, 0.1622, 0.5961, 0.1622, 0.5309, 0.2097, 0.6006, 0.2097, 0.6593, 0.1622, 0.6547, 0.1622, 0.5961, 0.2097, 0.6593, 0.2097, 0.6655, 0.1622, 0.661, 0.1622, 0.6547, 0.2097, 0.6585, 0.2097, 0.632, 0.1622, 0.6275, 0.1622, 0.654, 0.2573, 0.6976, 0.2573, 0.6901, 0.2097, 0.6585, 0.2097, 0.666, 0.2573, 0.6971, 0.2573, 0.6976, 0.2097, 0.666, 0.2097, 0.6655, 0.2573, 0.6107, 0.2573, 0.5826, 0.2097, 0.5526, 0.2097, 0.5791, 0.2573, 0.6636, 0.2573, 0.6371, 0.2097, 0.6055, 0.2097, 0.632, 0.2573, 0.6371, 0.2573, 0.6107, 0.2097, 0.5791, 0.2097, 0.6055, 0.2573, 0.5103, 0.2573, 0.5535, 0.2097, 0.5219, 0.2097, 0.5103, 0.2573, 0.5535, 0.2573, 0.6322, 0.2097, 0.6006, 0.2097, 0.5219, 0.2573, 0.6322, 0.2573, 0.6909, 0.2097, 0.6593, 0.2097, 0.6006, 0.2573, 0.6909, 0.2573, 0.6971, 0.2097, 0.6655, 0.2097, 0.6593, 0.2573, 0.6901, 0.2573, 0.6636, 0.2097, 0.632, 0.2097, 0.6585, 0.1622, 0.6275, 0.1622, 0.601, 0.1622, 0.5745, 0.1622, 0.5424, 0.1622, 0.5103, 0.1622, 0.5309, 0.1622, 0.5961, 0.1622, 0.6547, 0.1622, 0.661, 0.1622, 0.6615, 0.1622, 0.654, 0.2097, 0.3419, 0.1622, 0.3464, 0.1622, 0.3539, 0.2097, 0.3494, 0.2097, 0.3424, 0.1622, 0.3469, 0.1622, 0.3464, 0.2097, 0.3419, 0.2097, 0.4289, 0.1622, 0.4334, 0.1622, 0.4655, 0.2097, 0.4554, 0.2097, 0.3759, 0.1622, 0.3804, 0.1622, 0.4069, 0.2097, 0.4024, 0.2097, 0.4024, 0.1622, 0.4069, 0.1622, 0.4334, 0.2097, 0.4289, 0.2097, 0.4976, 0.1622, 0.4976, 0.1622, 0.477, 0.2097, 0.486, 0.2097, 0.486, 0.1622, 0.477, 0.1622, 0.4119, 0.2097, 0.4073, 0.2097, 0.4073, 0.1622, 0.4119, 0.1622, 0.3532, 0.2097, 0.3487, 0.2097, 0.3487, 0.1622, 0.3532, 0.1622, 0.3469, 0.2097, 0.3424, 0.2097, 0.3494, 0.1622, 0.3539, 0.1622, 0.3804, 0.2097, 0.3759, 0.2573, 0.3103, 0.2097, 0.3419, 0.2097, 0.3494, 0.2573, 0.3178, 0.2573, 0.3108, 0.2097, 0.3424, 0.2097, 0.3419, 0.2573, 0.3103, 0.2573, 0.3973, 0.2097, 0.4289, 0.2097, 0.4554, 0.2573, 0.4253, 0.2573, 0.3443, 0.2097, 0.3759, 0.2097, 0.4024, 0.2573, 0.3708, 0.2573, 0.3708, 0.2097, 0.4024, 0.2097, 0.4289, 0.2573, 0.3973, 0.2573, 0.4976, 0.2097, 0.4976, 0.2097, 0.486, 0.2573, 0.4544, 0.2573, 0.4544, 0.2097, 0.486, 0.2097, 0.4073, 0.2573, 0.3757, 0.2573, 0.3757, 0.2097, 0.4073, 0.2097, 0.3487, 0.2573, 0.3171, 0.2573, 0.3171, 0.2097, 0.3487, 0.2097, 0.3424, 0.2573, 0.3108, 0.2573, 0.3178, 0.2097, 0.3494, 0.2097, 0.3759, 0.2573, 0.3443, 0.1622, 0.3804, 0.1622, 0.3539, 0.1622, 0.3464, 0.1622, 0.3469, 0.1622, 0.3532, 0.1622, 0.4119, 0.1622, 0.477, 0.1622, 0.4976, 0.1622, 0.4655, 0.1622, 0.4334, 0.1622, 0.4069, 0.1622, 0.5424, 0.2097, 0.5526, 0.2573, 0.5826, 0.2573, 0.4253, 0.2097, 0.4554, 0.1622, 0.4655, 0.1622, 0.5424, 0.1622, 0.4655, 0.1622, 0.4976, 0.1622, 0.5103, 0.5415, 0.6476, 0.5506, 0.6455, 0.5595, 0.6421, 0.5682, 0.6373, 0.5765, 0.6313, 0.5844, 0.624, 0.5918, 0.6155, 0.5986, 0.606, 0.6047, 0.5955, 0.6102, 0.5842, 0.6149, 0.572, 0.6189, 0.5592, 0.622, 0.5459, 0.6242, 0.5321, 0.6255, 0.5181, 0.626, 0.504, 0.6255, 0.4898, 0.6242, 0.4758, 0.622, 0.4621, 0.6189, 0.4487, 0.6149, 0.4359, 0.6102, 0.4238, 0.6047, 0.4124, 0.5986, 0.4019, 0.5918, 0.3924, 0.5844, 0.3839, 0.5765, 0.3767, 0.5682, 0.3706, 0.5595, 0.3658, 0.5506, 0.3624, 0.5415, 0.3603, 0.5323, 0.3596, 0.5232, 0.3603, 0.5141, 0.3624, 0.5052, 0.3658, 0.4965, 0.3706, 0.4882, 0.3767, 0.4803, 0.3839, 0.4729, 0.3924, 0.4661, 0.4019, 0.46, 0.4124, 0.4545, 0.4238, 0.4498, 0.4359, 0.4458, 0.4487, 0.4427, 0.4621, 0.4405, 0.4758, 0.4392, 0.4898, 0.4387, 0.504, 0.4392, 0.5181, 0.4405, 0.5321, 0.4427, 0.5459, 0.4458, 0.5592, 0.4498, 0.572, 0.4545, 0.5842, 0.46, 0.5955, 0.4661, 0.606, 0.4729, 0.6155, 0.4803, 0.624, 0.4882, 0.6313, 0.4965, 0.6373, 0.5052, 0.6421, 0.5141, 0.6455, 0.5232, 0.6476, 0.5323, 0.6483, 0.507, 0.4097, 0.5131, 0.4064, 0.5182, 0.4322, 0.5137, 0.4347, 0.5232, 0.6476, 0.5141, 0.6455, 0.516, 0.6304, 0.5241, 0.6323, 0.5844, 0.3839, 0.5918, 0.3924, 0.5854, 0.4043, 0.5788, 0.3967, 0.46, 0.4124, 0.4661, 0.4019, 0.4732, 0.4128, 0.4677, 0.4222, 0.5682, 0.6373, 0.5595, 0.6421, 0.5566, 0.6274, 0.5644, 0.6231, 0.4661, 0.606, 0.46, 0.5955, 0.4677, 0.5858, 0.4732, 0.5951, 0.622, 0.4621, 0.6242, 0.4758, 0.6144, 0.4788, 0.6124, 0.4665, 0.5141, 0.3624, 0.5232, 0.3603, 0.5241, 0.3756, 0.516, 0.3775, 0.6189, 0.5592, 0.6149, 0.572, 0.6061, 0.5648, 0.6096, 0.5533, 0.4392, 0.5181, 0.4387, 0.504, 0.4487, 0.504, 0.4491, 0.5166, 0.5323, 0.6483, 0.5232, 0.6476, 0.5241, 0.6323, 0.5323, 0.6329, 0.5765, 0.3767, 0.5844, 0.3839, 0.5788, 0.3967, 0.5718, 0.3902, 0.5765, 0.6313, 0.5682, 0.6373, 0.5644, 0.6231, 0.5718, 0.6177, 0.4545, 0.4238, 0.46, 0.4124, 0.4677, 0.4222, 0.4628, 0.4323, 0.4729, 0.6155, 0.4661, 0.606, 0.4732, 0.5951, 0.4793, 0.6036, 0.6189, 0.4487, 0.622, 0.4621, 0.6124, 0.4665, 0.6096, 0.4546, 0.5052, 0.3658, 0.5141, 0.3624, 0.516, 0.3775, 0.5081, 0.3806, 0.622, 0.5459, 0.6189, 0.5592, 0.6096, 0.5533, 0.6124, 0.5414, 0.4405, 0.5321, 0.4392, 0.5181, 0.4491, 0.5166, 0.4503, 0.5291, 0.5682, 0.3706, 0.5765, 0.3767, 0.5718, 0.3902, 0.5644, 0.3848, 0.5844, 0.624, 0.5765, 0.6313, 0.5718, 0.6177, 0.5788, 0.6112, 0.4498, 0.4359, 0.4545, 0.4238, 0.4628, 0.4323, 0.4586, 0.4432, 0.4803, 0.624, 0.4729, 0.6155, 0.4793, 0.6036, 0.4859, 0.6112, 0.6149, 0.4359, 0.6189, 0.4487, 0.6096, 0.4546, 0.6061, 0.4432, 0.4965, 0.3706, 0.5052, 0.3658, 0.5081, 0.3806, 0.5003, 0.3848, 0.6242, 0.5321, 0.622, 0.5459, 0.6124, 0.5414, 0.6144, 0.5291, 0.4427, 0.5459, 0.4405, 0.5321, 0.4503, 0.5291, 0.4523, 0.5414, 0.5595, 0.3658, 0.5682, 0.3706, 0.5644, 0.3848, 0.5566, 0.3806, 0.5918, 0.6155, 0.5844, 0.624, 0.5788, 0.6112, 0.5854, 0.6036, 0.4458, 0.4487, 0.4498, 0.4359, 0.4586, 0.4432, 0.4551, 0.4546, 0.4882, 0.6313, 0.4803, 0.624, 0.4859, 0.6112, 0.4929, 0.6177, 0.6102, 0.4238, 0.6149, 0.4359, 0.6061, 0.4432, 0.6019, 0.4323, 0.4882, 0.3767, 0.4965, 0.3706, 0.5003, 0.3848, 0.4929, 0.3902, 0.6255, 0.5181, 0.6242, 0.5321, 0.6144, 0.5291, 0.6156, 0.5166, 0.4458, 0.5592, 0.4427, 0.5459, 0.4523, 0.5414, 0.4551, 0.5533, 0.5506, 0.3624, 0.5595, 0.3658, 0.5566, 0.3806, 0.5487, 0.3775, 0.5986, 0.606, 0.5918, 0.6155, 0.5854, 0.6036, 0.5915, 0.5951, 0.4427, 0.4621, 0.4458, 0.4487, 0.4551, 0.4546, 0.4523, 0.4665, 0.4965, 0.6373, 0.4882, 0.6313, 0.4929, 0.6177, 0.5003, 0.6231, 0.6047, 0.4124, 0.6102, 0.4238, 0.6019, 0.4323, 0.597, 0.4222, 0.5415, 0.6476, 0.5323, 0.6483, 0.5323, 0.6329, 0.5405, 0.6323, 0.4803, 0.3839, 0.4882, 0.3767, 0.4929, 0.3902, 0.4859, 0.3967, 0.4498, 0.572, 0.4458, 0.5592, 0.4551, 0.5533, 0.4586, 0.5648, 0.626, 0.504, 0.6255, 0.5181, 0.6156, 0.5166, 0.616, 0.504, 0.5415, 0.3603, 0.5506, 0.3624, 0.5487, 0.3775, 0.5405, 0.3756, 0.6047, 0.5955, 0.5986, 0.606, 0.5915, 0.5951, 0.597, 0.5858, 0.4405, 0.4758, 0.4427, 0.4621, 0.4523, 0.4665, 0.4503, 0.4788, 0.5052, 0.6421, 0.4965, 0.6373, 0.5003, 0.6231, 0.5081, 0.6274, 0.5986, 0.4019, 0.6047, 0.4124, 0.597, 0.4222, 0.5915, 0.4128, 0.5506, 0.6455, 0.5415, 0.6476, 0.5405, 0.6323, 0.5487, 0.6304, 0.4729, 0.3924, 0.4803, 0.3839, 0.4859, 0.3967, 0.4793, 0.4043, 0.4545, 0.5842, 0.4498, 0.572, 0.4586, 0.5648, 0.4628, 0.5756, 0.6255, 0.4898, 0.626, 0.504, 0.616, 0.504, 0.6156, 0.4913, 0.5323, 0.3596, 0.5415, 0.3603, 0.5405, 0.3756, 0.5323, 0.375, 0.6102, 0.5842, 0.6047, 0.5955, 0.597, 0.5858, 0.6019, 0.5756, 0.4392, 0.4898, 0.4405, 0.4758, 0.4503, 0.4788, 0.4491, 0.4913, 0.5141, 0.6455, 0.5052, 0.6421, 0.5081, 0.6274, 0.516, 0.6304, 0.5918, 0.3924, 0.5986, 0.4019, 0.5915, 0.4128, 0.5854, 0.4043, 0.5595, 0.6421, 0.5506, 0.6455, 0.5487, 0.6304, 0.5566, 0.6274, 0.4661, 0.4019, 0.4729, 0.3924, 0.4793, 0.4043, 0.4732, 0.4128, 0.46, 0.5955, 0.4545, 0.5842, 0.4628, 0.5756, 0.4677, 0.5858, 0.6242, 0.4758, 0.6255, 0.4898, 0.6156, 0.4913, 0.6144, 0.4788, 0.5232, 0.3603, 0.5323, 0.3596, 0.5323, 0.375, 0.5241, 0.3756, 0.4387, 0.504, 0.4392, 0.4898, 0.4491, 0.4913, 0.4487, 0.504, 0.6149, 0.572, 0.6102, 0.5842, 0.6019, 0.5756, 0.6061, 0.5648, 0.4979, 0.557, 0.4947, 0.5516, 0.5019, 0.5425, 0.5045, 0.5469, 0.5972, 0.5239, 0.5957, 0.5336, 0.5789, 0.5257, 0.5801, 0.5186, 0.469, 0.5336, 0.4675, 0.5239, 0.4846, 0.5186, 0.4858, 0.5257, 0.5516, 0.4064, 0.5577, 0.4097, 0.551, 0.4347, 0.5465, 0.4322, 0.5743, 0.5828, 0.5691, 0.5888, 0.5594, 0.5663, 0.5632, 0.562, 0.4712, 0.4649, 0.474, 0.4559, 0.4894, 0.4686, 0.4874, 0.4753, 0.5012, 0.5939, 0.4956, 0.5888, 0.5053, 0.5663, 0.5094, 0.5701, 0.5874, 0.4473, 0.5907, 0.4559, 0.5753, 0.4686, 0.5728, 0.4623, 0.5012, 0.414, 0.507, 0.4097, 0.5137, 0.4347, 0.5094, 0.4378, 0.4712, 0.543, 0.469, 0.5336, 0.4858, 0.5257, 0.4874, 0.5327, 0.5982, 0.514, 0.5972, 0.5239, 0.5801, 0.5186, 0.5808, 0.5113, 0.5453, 0.4039, 0.5516, 0.4064, 0.5465, 0.4322, 0.5418, 0.4304, 0.469, 0.4744, 0.4712, 0.4649, 0.4874, 0.4753, 0.4858, 0.4822, 0.5791, 0.5761, 0.5743, 0.5828, 0.5632, 0.562, 0.5668, 0.557, 0.507, 0.5982, 0.5012, 0.5939, 0.5094, 0.5701, 0.5137, 0.5733, 0.5835, 0.4393, 0.5874, 0.4473, 0.5728, 0.4623, 0.57, 0.4564, 0.5388, 0.6055, 0.5323, 0.606, 0.5323, 0.579, 0.5371, 0.5786, 0.4956, 0.4192, 0.5012, 0.414, 0.5094, 0.4378, 0.5053, 0.4416, 0.474, 0.552, 0.4712, 0.543, 0.4874, 0.5327, 0.4894, 0.5393, 0.5985, 0.504, 0.5982, 0.514, 0.5808, 0.5113, 0.581, 0.504, 0.5388, 0.4025, 0.5453, 0.4039, 0.5418, 0.4304, 0.5371, 0.4293, 0.5835, 0.5687, 0.5791, 0.5761, 0.5668, 0.557, 0.57, 0.5516, 0.4675, 0.4841, 0.469, 0.4744, 0.4858, 0.4822, 0.4846, 0.4893, 0.5131, 0.6016, 0.507, 0.5982, 0.5137, 0.5733, 0.5182, 0.5758, 0.5791, 0.4318, 0.5835, 0.4393, 0.57, 0.4564, 0.5668, 0.4509, 0.5453, 0.604, 0.5388, 0.6055, 0.5371, 0.5786, 0.5418, 0.5775, 0.4904, 0.4251, 0.4956, 0.4192, 0.5053, 0.4416, 0.5015, 0.446, 0.4773, 0.5606, 0.474, 0.552, 0.4894, 0.5393, 0.4919, 0.5456, 0.5982, 0.494, 0.5985, 0.504, 0.581, 0.504, 0.5808, 0.4966, 0.5323, 0.402, 0.5388, 0.4025, 0.5371, 0.4293, 0.5323, 0.4289, 0.5874, 0.5606, 0.5835, 0.5687, 0.57, 0.5516, 0.5728, 0.5456, 0.4665, 0.494, 0.4675, 0.4841, 0.4846, 0.4893, 0.4839, 0.4966, 0.5194, 0.604, 0.5131, 0.6016, 0.5182, 0.5758, 0.5229, 0.5775, 0.5743, 0.4251, 0.5791, 0.4318, 0.5668, 0.4509, 0.5632, 0.446, 0.5516, 0.6016, 0.5453, 0.604, 0.5418, 0.5775, 0.5465, 0.5758, 0.4856, 0.4318, 0.4904, 0.4251, 0.5015, 0.446, 0.4979, 0.4509, 0.4812, 0.5687, 0.4773, 0.5606, 0.4919, 0.5456, 0.4947, 0.5516, 0.5972, 0.4841, 0.5982, 0.494, 0.5808, 0.4966, 0.5801, 0.4893, 0.5259, 0.4025, 0.5323, 0.402, 0.5323, 0.4289, 0.5276, 0.4293, 0.5907, 0.552, 0.5874, 0.5606, 0.5728, 0.5456, 0.5753, 0.5393, 0.4662, 0.504, 0.4665, 0.494, 0.4839, 0.4966, 0.4837, 0.504, 0.5259, 0.6055, 0.5194, 0.604, 0.5229, 0.5775, 0.5276, 0.5786, 0.5691, 0.4192, 0.5743, 0.4251, 0.5632, 0.446, 0.5594, 0.4416, 0.5577, 0.5982, 0.5516, 0.6016, 0.5465, 0.5758, 0.551, 0.5733, 0.4812, 0.4393, 0.4856, 0.4318, 0.4979, 0.4509, 0.4947, 0.4564, 0.4856, 0.5761, 0.4812, 0.5687, 0.4947, 0.5516, 0.4979, 0.557, 0.5957, 0.4744, 0.5972, 0.4841, 0.5801, 0.4893, 0.5789, 0.4822, 0.5194, 0.4039, 0.5259, 0.4025, 0.5276, 0.4293, 0.5229, 0.4304, 0.5935, 0.543, 0.5907, 0.552, 0.5753, 0.5393, 0.5773, 0.5327, 0.4665, 0.514, 0.4662, 0.504, 0.4837, 0.504, 0.4839, 0.5113, 0.5323, 0.606, 0.5259, 0.6055, 0.5276, 0.5786, 0.5323, 0.579, 0.5635, 0.414, 0.5691, 0.4192, 0.5594, 0.4416, 0.5553, 0.4378, 0.5635, 0.5939, 0.5577, 0.5982, 0.551, 0.5733, 0.5553, 0.5701, 0.4773, 0.4473, 0.4812, 0.4393, 0.4947, 0.4564, 0.4919, 0.4623, 0.4904, 0.5828, 0.4856, 0.5761, 0.4979, 0.557, 0.5015, 0.562, 0.5935, 0.4649, 0.5957, 0.4744, 0.5789, 0.4822, 0.5773, 0.4753, 0.5131, 0.4064, 0.5194, 0.4039, 0.5229, 0.4304, 0.5182, 0.4322, 0.5957, 0.5336, 0.5935, 0.543, 0.5773, 0.5327, 0.5789, 0.5257, 0.4675, 0.5239, 0.4665, 0.514, 0.4839, 0.5113, 0.4846, 0.5186, 0.5577, 0.4097, 0.5635, 0.414, 0.5553, 0.4378, 0.551, 0.4347, 0.5691, 0.5888, 0.5635, 0.5939, 0.5553, 0.5701, 0.5594, 0.5663, 0.474, 0.4559, 0.4773, 0.4473, 0.4919, 0.4623, 0.4894, 0.4686, 0.4956, 0.5888, 0.4904, 0.5828, 0.5015, 0.562, 0.5053, 0.5663, 0.5907, 0.4559, 0.5935, 0.4649, 0.5773, 0.4753, 0.5753, 0.4686, 0.5362, 0.5644, 0.5323, 0.5647, 0.5285, 0.5644, 0.5247, 0.5635, 0.5209, 0.562, 0.5173, 0.56, 0.5138, 0.5575, 0.5105, 0.5544, 0.5074, 0.5509, 0.5045, 0.5469, 0.5019, 0.5425, 0.4996, 0.5377, 0.4976, 0.5326, 0.496, 0.5272, 0.4947, 0.5216, 0.4937, 0.5158, 0.4932, 0.5099, 0.493, 0.504, 0.4932, 0.498, 0.4937, 0.4921, 0.4947, 0.4863, 0.496, 0.4807, 0.4976, 0.4754, 0.4996, 0.4702, 0.5019, 0.4655, 0.5045, 0.461, 0.5074, 0.457, 0.5105, 0.4535, 0.5138, 0.4504, 0.5173, 0.4479, 0.5209, 0.4459, 0.5247, 0.4444, 0.5285, 0.4436, 0.5323, 0.4433, 0.5362, 0.4436, 0.54, 0.4444, 0.5438, 0.4459, 0.5474, 0.4479, 0.5509, 0.4504, 0.5542, 0.4535, 0.5573, 0.457, 0.5602, 0.461, 0.5628, 0.4655, 0.5651, 0.4702, 0.5671, 0.4754, 0.5687, 0.4807, 0.57, 0.4863, 0.571, 0.4921, 0.5715, 0.498, 0.5717, 0.504, 0.5715, 0.5099, 0.571, 0.5158, 0.57, 0.5216, 0.5687, 0.5272, 0.5671, 0.5326, 0.5651, 0.5377, 0.5628, 0.5425, 0.5602, 0.5469, 0.5573, 0.5509, 0.5542, 0.5544, 0.5509, 0.5575, 0.5474, 0.56, 0.5438, 0.562, 0.54, 0.5635, 0.5789, 0.4822, 0.5801, 0.4893, 0.571, 0.4921, 0.57, 0.4863, 0.5229, 0.4304, 0.5276, 0.4293, 0.5285, 0.4436, 0.5247, 0.4444, 0.5773, 0.5327, 0.5753, 0.5393, 0.5671, 0.5326, 0.5687, 0.5272, 0.4839, 0.5113, 0.4837, 0.504, 0.493, 0.504, 0.4932, 0.5099, 0.5323, 0.579, 0.5276, 0.5786, 0.5285, 0.5644, 0.5323, 0.5647, 0.5553, 0.4378, 0.5594, 0.4416, 0.5542, 0.4535, 0.5509, 0.4504, 0.5553, 0.5701, 0.551, 0.5733, 0.5474, 0.56, 0.5509, 0.5575, 0.4919, 0.4623, 0.4947, 0.4564, 0.5019, 0.4655, 0.4996, 0.4702, 0.5015, 0.562, 0.4979, 0.557, 0.5045, 0.5469, 0.5074, 0.5509, 0.5773, 0.4753, 0.5789, 0.4822, 0.57, 0.4863, 0.5687, 0.4807, 0.5182, 0.4322, 0.5229, 0.4304, 0.5247, 0.4444, 0.5209, 0.4459, 0.5789, 0.5257, 0.5773, 0.5327, 0.5687, 0.5272, 0.57, 0.5216, 0.4846, 0.5186, 0.4839, 0.5113, 0.4932, 0.5099, 0.4937, 0.5158, 0.551, 0.4347, 0.5553, 0.4378, 0.5509, 0.4504, 0.5474, 0.4479, 0.4894, 0.4686, 0.4919, 0.4623, 0.4996, 0.4702, 0.4976, 0.4754, 0.5594, 0.5663, 0.5553, 0.5701, 0.5509, 0.5575, 0.5542, 0.5544, 0.5053, 0.5663, 0.5015, 0.562, 0.5074, 0.5509, 0.5105, 0.5544, 0.5753, 0.4686, 0.5773, 0.4753, 0.5687, 0.4807, 0.5671, 0.4754, 0.5137, 0.4347, 0.5182, 0.4322, 0.5209, 0.4459, 0.5173, 0.4479, 0.5801, 0.5186, 0.5789, 0.5257, 0.57, 0.5216, 0.571, 0.5158, 0.4858, 0.5257, 0.4846, 0.5186, 0.4937, 0.5158, 0.4947, 0.5216, 0.5465, 0.4322, 0.551, 0.4347, 0.5474, 0.4479, 0.5438, 0.4459, 0.5632, 0.562, 0.5594, 0.5663, 0.5542, 0.5544, 0.5573, 0.5509, 0.4874, 0.4753, 0.4894, 0.4686, 0.4976, 0.4754, 0.496, 0.4807, 0.5094, 0.5701, 0.5053, 0.5663, 0.5105, 0.5544, 0.5138, 0.5575, 0.5728, 0.4623, 0.5753, 0.4686, 0.5671, 0.4754, 0.5651, 0.4702, 0.5094, 0.4378, 0.5137, 0.4347, 0.5173, 0.4479, 0.5138, 0.4504, 0.5808, 0.5113, 0.5801, 0.5186, 0.571, 0.5158, 0.5715, 0.5099, 0.4874, 0.5327, 0.4858, 0.5257, 0.4947, 0.5216, 0.496, 0.5272, 0.5418, 0.4304, 0.5465, 0.4322, 0.5438, 0.4459, 0.54, 0.4444, 0.5668, 0.557, 0.5632, 0.562, 0.5573, 0.5509, 0.5602, 0.5469, 0.4858, 0.4822, 0.4874, 0.4753, 0.496, 0.4807, 0.4947, 0.4863, 0.5137, 0.5733, 0.5094, 0.5701, 0.5138, 0.5575, 0.5173, 0.56, 0.57, 0.4564, 0.5728, 0.4623, 0.5651, 0.4702, 0.5628, 0.4655, 0.5371, 0.5786, 0.5323, 0.579, 0.5323, 0.5647, 0.5362, 0.5644, 0.5053, 0.4416, 0.5094, 0.4378, 0.5138, 0.4504, 0.5105, 0.4535, 0.4894, 0.5393, 0.4874, 0.5327, 0.496, 0.5272, 0.4976, 0.5326, 0.581, 0.504, 0.5808, 0.5113, 0.5715, 0.5099, 0.5717, 0.504, 0.5371, 0.4293, 0.5418, 0.4304, 0.54, 0.4444, 0.5362, 0.4436, 0.57, 0.5516, 0.5668, 0.557, 0.5602, 0.5469, 0.5628, 0.5425, 0.4846, 0.4893, 0.4858, 0.4822, 0.4947, 0.4863, 0.4937, 0.4921, 0.5182, 0.5758, 0.5137, 0.5733, 0.5173, 0.56, 0.5209, 0.562, 0.5668, 0.4509, 0.57, 0.4564, 0.5628, 0.4655, 0.5602, 0.461, 0.5418, 0.5775, 0.5371, 0.5786, 0.5362, 0.5644, 0.54, 0.5635, 0.5015, 0.446, 0.5053, 0.4416, 0.5105, 0.4535, 0.5074, 0.457, 0.4919, 0.5456, 0.4894, 0.5393, 0.4976, 0.5326, 0.4996, 0.5377, 0.5808, 0.4966, 0.581, 0.504, 0.5717, 0.504, 0.5715, 0.498, 0.5323, 0.4289, 0.5371, 0.4293, 0.5362, 0.4436, 0.5323, 0.4433, 0.5728, 0.5456, 0.57, 0.5516, 0.5628, 0.5425, 0.5651, 0.5377, 0.4839, 0.4966, 0.4846, 0.4893, 0.4937, 0.4921, 0.4932, 0.498, 0.5229, 0.5775, 0.5182, 0.5758, 0.5209, 0.562, 0.5247, 0.5635, 0.5632, 0.446, 0.5668, 0.4509, 0.5602, 0.461, 0.5573, 0.457, 0.5465, 0.5758, 0.5418, 0.5775, 0.54, 0.5635, 0.5438, 0.562, 0.4979, 0.4509, 0.5015, 0.446, 0.5074, 0.457, 0.5045, 0.461, 0.4947, 0.5516, 0.4919, 0.5456, 0.4996, 0.5377, 0.5019, 0.5425, 0.5801, 0.4893, 0.5808, 0.4966, 0.5715, 0.498, 0.571, 0.4921, 0.5276, 0.4293, 0.5323, 0.4289, 0.5323, 0.4433, 0.5285, 0.4436, 0.5753, 0.5393, 0.5728, 0.5456, 0.5651, 0.5377, 0.5671, 0.5326, 0.4837, 0.504, 0.4839, 0.4966, 0.4932, 0.498, 0.493, 0.504, 0.5276, 0.5786, 0.5229, 0.5775, 0.5247, 0.5635, 0.5285, 0.5644, 0.5594, 0.4416, 0.5632, 0.446, 0.5573, 0.457, 0.5542, 0.4535, 0.551, 0.5733, 0.5465, 0.5758, 0.5438, 0.562, 0.5474, 0.56, 0.4947, 0.4564, 0.4979, 0.4509, 0.5045, 0.461, 0.5019, 0.4655, 0.7081, 0.5064, 0.7081, 0.504, 0.7081, 0.5016, 0.7094, 0.4833, 0.718, 0.4806, 0.7172, 0.463, 0.7256, 0.4301, 0.7967, 0.4281, 0.7967, 0.504, 0.7967, 0.5798, 0.7256, 0.5779, 0.7172, 0.545, 0.718, 0.5274, 0.7094, 0.5246, 0.9091, 0.5546, 0.7967, 0.5798, 0.7967, 0.504, 0.7967, 0.4281, 0.9091, 0.4533, 0.913, 0.462, 0.9134, 0.4715, 0.9135, 0.4949, 0.9135, 0.504, 0.9135, 0.513, 0.9134, 0.5365, 0.913, 0.5459, 0.913, 0.462, 0.9091, 0.4533, 0.9163, 0.4787, 0.9163, 0.5024, 0.9163, 0.504, 0.9163, 0.5055, 0.9163, 0.5292, 0.9091, 0.5546, 0.913, 0.5459, 0.9134, 0.5365, 0.9135, 0.513, 0.9135, 0.504, 0.9135, 0.4949, 0.9134, 0.4715, 0.913, 0.5459, 0.9134, 0.5365, 0.9135, 0.513, 0.9135, 0.504, 0.9135, 0.4949, 0.9134, 0.4715, 0.913, 0.462, 0.9068, 0.4727, 0.9062, 0.5005, 0.9062, 0.504, 0.9062, 0.5074, 0.9068, 0.5352, 0.9068, 0.5352, 0.7914, 0.4618, 0.9068, 0.4727, 0.913, 0.462, 0.9091, 0.4533, 0.7967, 0.4281, 0.7967, 0.5798, 0.9091, 0.5546, 0.913, 0.5459, 0.9068, 0.5352, 0.7914, 0.5461, 0.7081, 0.504, 0.7081, 0.5064, 0.6991, 0.5064, 0.6991, 0.504, 0.7081, 0.5016, 0.7081, 0.504, 0.6991, 0.504, 0.6991, 0.5016, 0.7256, 0.4301, 0.7172, 0.463, 0.7082, 0.463, 0.7167, 0.4301, 0.718, 0.4806, 0.7094, 0.4833, 0.7004, 0.4833, 0.7091, 0.4806, 0.7172, 0.463, 0.718, 0.4806, 0.7091, 0.4806, 0.7082, 0.463, 0.7094, 0.4833, 0.7081, 0.5016, 0.6991, 0.5016, 0.7004, 0.4833, 0.7172, 0.545, 0.7256, 0.5779, 0.7167, 0.5779, 0.7082, 0.545, 0.7094, 0.5246, 0.718, 0.5274, 0.7091, 0.5274, 0.7004, 0.5246, 0.718, 0.5274, 0.7172, 0.545, 0.7082, 0.545, 0.7091, 0.5274, 0.7081, 0.5064, 0.7094, 0.5246, 0.7004, 0.5246, 0.6991, 0.5064, 0.2598, 0.6621, 0.5489, 0.6621, 0.5489, 0.7093, 0.2598, 0.7093, 0.2598, 0.732, 0.5489, 0.732, 0.5489, 0.7446, 0.2598, 0.7446, 0.2602, 0.637, 0.5493, 0.637, 0.5498, 0.59, 0.2607, 0.59, 0.2598, 0.7182, 0.5489, 0.7182, 0.5489, 0.6746, 0.2598, 0.6746, 0.2598, 0.7359, 0.5489, 0.7359, 0.5489, 0.7182, 0.2598, 0.7182, 0.2598, 0.5055, 0.5489, 0.5055, 0.5489, 0.5298, 0.2598, 0.5298, 0.2598, 0.5298, 0.5489, 0.5298, 0.5489, 0.543, 0.2598, 0.543, 0.2598, 0.543, 0.5489, 0.543, 0.5489, 0.6034, 0.2598, 0.6034, 0.2598, 0.6034, 0.5489, 0.6034, 0.5489, 0.6149, 0.2598, 0.6149, 0.2598, 0.6149, 0.5489, 0.6149, 0.5489, 0.6621, 0.2598, 0.6621, 0.2598, 0.7438, 0.5489, 0.7438, 0.5489, 0.7359, 0.2598, 0.7359, 0.2598, 0.7446, 0.5489, 0.7446, 0.5489, 0.7438, 0.2598, 0.7438, 0.2598, 0.6746, 0.5489, 0.6746, 0.5493, 0.637, 0.2602, 0.637, 0.2598, 0.7093, 0.5489, 0.7093, 0.5489, 0.732, 0.2598, 0.732, 0.2598, 0.5055, 0.2598, 0.5298, 0.2387, 0.5298, 0.24, 0.5055, 0.2598, 0.5298, 0.2598, 0.543, 0.2215, 0.543, 0.2387, 0.5298, 0.2598, 0.543, 0.2598, 0.6034, 0.2215, 0.5872, 0.2215, 0.543, 0.2598, 0.6034, 0.2598, 0.6149, 0.2215, 0.5986, 0.2215, 0.5872, 0.24, 0.5055, 0.2387, 0.5298, 0.2387, 0.5298, 0.24, 0.5055, 0.2387, 0.5298, 0.2215, 0.543, 0.2215, 0.543, 0.2387, 0.5298, 0.2215, 0.543, 0.2215, 0.5872, 0.2215, 0.5872, 0.2215, 0.543, 0.2215, 0.5872, 0.2215, 0.5986, 0.2215, 0.5986, 0.2215, 0.5872, 0.2607, 0.59, 0.5498, 0.59, 0.5498, 0.5762, 0.2607, 0.5762, 0.2607, 0.5762, 0.5498, 0.5762, 0.5498, 0.5077, 0.2607, 0.5077, 0.2598, 0.732, 0.2598, 0.7446, 0.2598, 0.7438, 0.2598, 0.7359, 0.2598, 0.7182, 0.2598, 0.6746, 0.2602, 0.637, 0.2607, 0.59, 0.2607, 0.5762, 0.2607, 0.5077, 0.2598, 0.5055, 0.2598, 0.5298, 0.2598, 0.543, 0.2598, 0.6034, 0.2598, 0.6149, 0.2598, 0.6621, 0.2598, 0.7093, 0.2598, 0.6149, 0.2215, 0.5986, 0.2215, 0.5986, 0.2598, 0.6149, 0.5498, 0.5077, 0.5498, 0.5762, 0.5546, 0.5762, 0.5546, 0.5077, 0.5498, 0.5762, 0.5498, 0.59, 0.5546, 0.59, 0.5546, 0.5762, 0.5498, 0.59, 0.5493, 0.637, 0.5542, 0.637, 0.5546, 0.59, 0.5489, 0.6746, 0.5489, 0.7182, 0.5537, 0.7182, 0.5537, 0.6746, 0.5493, 0.637, 0.5489, 0.6746, 0.5537, 0.6746, 0.5542, 0.637, 0.2598, 0.3458, 0.2598, 0.2987, 0.5489, 0.2987, 0.5489, 0.3458, 0.2598, 0.2759, 0.2598, 0.2634, 0.5489, 0.2634, 0.5489, 0.2759, 0.2602, 0.3709, 0.2607, 0.418, 0.5498, 0.418, 0.5493, 0.3709, 0.2598, 0.2898, 0.2598, 0.3334, 0.5489, 0.3334, 0.5489, 0.2898, 0.2598, 0.2721, 0.2598, 0.2898, 0.5489, 0.2898, 0.5489, 0.2721, 0.2598, 0.5024, 0.2598, 0.4782, 0.5489, 0.4782, 0.5489, 0.5024, 0.2598, 0.4782, 0.2598, 0.4649, 0.5489, 0.4649, 0.5489, 0.4782, 0.2598, 0.4649, 0.2598, 0.4045, 0.5489, 0.4045, 0.5489, 0.4649, 0.2598, 0.4045, 0.2598, 0.393, 0.5489, 0.393, 0.5489, 0.4045, 0.2598, 0.393, 0.2598, 0.3458, 0.5489, 0.3458, 0.5489, 0.393, 0.2598, 0.2641, 0.2598, 0.2721, 0.5489, 0.2721, 0.5489, 0.2641, 0.2598, 0.2634, 0.2598, 0.2641, 0.5489, 0.2641, 0.5489, 0.2634, 0.2598, 0.3334, 0.2602, 0.3709, 0.5493, 0.3709, 0.5489, 0.3334, 0.2598, 0.2987, 0.2598, 0.2759, 0.5489, 0.2759, 0.5489, 0.2987, 0.2598, 0.5024, 0.24, 0.5024, 0.2387, 0.4782, 0.2598, 0.4782, 0.2598, 0.4782, 0.2387, 0.4782, 0.2215, 0.4649, 0.2598, 0.4649, 0.2598, 0.4649, 0.2215, 0.4649, 0.2215, 0.4208, 0.2598, 0.4045, 0.2598, 0.4045, 0.2215, 0.4208, 0.2215, 0.4093, 0.2598, 0.393, 0.24, 0.5024, 0.24, 0.5024, 0.2387, 0.4782, 0.2387, 0.4782, 0.2387, 0.4782, 0.2387, 0.4782, 0.2215, 0.4649, 0.2215, 0.4649, 0.2215, 0.4649, 0.2215, 0.4649, 0.2215, 0.4208, 0.2215, 0.4208, 0.2215, 0.4208, 0.2215, 0.4208, 0.2215, 0.4093, 0.2215, 0.4093, 0.2607, 0.418, 0.2607, 0.4317, 0.5498, 0.4317, 0.5498, 0.418, 0.2607, 0.4317, 0.2607, 0.5003, 0.5498, 0.5003, 0.5498, 0.4317, 0.2598, 0.2759, 0.2598, 0.2987, 0.2598, 0.3458, 0.2598, 0.393, 0.2598, 0.4045, 0.2598, 0.4649, 0.2598, 0.4782, 0.2598, 0.5024, 0.2607, 0.5003, 0.2607, 0.4317, 0.2607, 0.418, 0.2602, 0.3709, 0.2598, 0.3334, 0.2598, 0.2898, 0.2598, 0.2721, 0.2598, 0.2641, 0.2598, 0.2634, 0.2598, 0.393, 0.2598, 0.393, 0.2215, 0.4093, 0.2215, 0.4093, 0.5498, 0.5003, 0.5546, 0.5003, 0.5546, 0.4317, 0.5498, 0.4317, 0.5498, 0.4317, 0.5546, 0.4317, 0.5546, 0.418, 0.5498, 0.418, 0.5498, 0.418, 0.5546, 0.418, 0.5542, 0.3709, 0.5493, 0.3709, 0.5489, 0.3334, 0.5537, 0.3334, 0.5537, 0.2898, 0.5489, 0.2898, 0.5493, 0.3709, 0.5542, 0.3709, 0.5537, 0.3334, 0.5489, 0.3334, 0.2607, 0.5077, 0.5498, 0.5077, 0.5546, 0.5077, 0.5546, 0.5003, 0.5498, 0.5003, 0.2607, 0.5003, 0.2607, 0.5077, 0.2607, 0.5003, 0.2598, 0.5024, 0.2598, 0.5055, 0.2598, 0.5055, 0.2598, 0.5024, 0.5489, 0.5024, 0.5489, 0.5055, 0.6136, 0.6861, 0.5716, 0.6138, 0.6036, 0.5821, 0.6652, 0.6407, 0.6652, 0.6407, 0.6036, 0.5821, 0.6199, 0.5525, 0.6913, 0.587, 0.6913, 0.587, 0.6199, 0.5525, 0.6249, 0.5052, 0.7028, 0.5064, 0.585, 0.7033, 0.5538, 0.624, 0.5716, 0.6138, 0.6136, 0.6861, 0.5633, 0.7365, 0.5403, 0.6295, 0.5538, 0.624, 0.585, 0.7033, 0.7446, 0.6993, 0.7446, 0.6993, 0.6679, 0.7753, 0.6679, 0.7753, 0.7836, 0.6286, 0.7836, 0.6286, 0.7446, 0.6993, 0.7446, 0.6993, 0.7954, 0.578, 0.7954, 0.578, 0.7836, 0.6286, 0.7836, 0.6286, 0.6679, 0.7753, 0.6679, 0.7753, 0.6252, 0.7997, 0.6252, 0.7997, 0.6252, 0.7997, 0.6252, 0.7997, 0.5929, 0.813, 0.5929, 0.813, 0.7446, 0.6993, 0.7446, 0.6993, 0.6679, 0.7531, 0.6679, 0.7753, 0.7836, 0.6286, 0.7836, 0.6286, 0.7446, 0.6993, 0.7446, 0.6993, 0.7954, 0.578, 0.7954, 0.578, 0.7836, 0.6286, 0.7836, 0.6286, 0.6679, 0.7753, 0.6679, 0.7531, 0.6252, 0.7901, 0.6252, 0.7997, 0.6252, 0.7997, 0.6252, 0.7901, 0.5929, 0.7996, 0.5929, 0.813, 0.7954, 0.578, 0.6679, 0.7118, 0.6679, 0.7531, 0.7446, 0.6993, 0.7836, 0.6286, 0.5929, 0.7996, 0.6252, 0.7901, 0.6679, 0.7531, 0.6679, 0.7118, 0.6408, 0.7333, 0.6136, 0.6861, 0.6652, 0.6407, 0.7049, 0.6707, 0.7049, 0.6707, 0.6652, 0.6407, 0.6913, 0.587, 0.7375, 0.6094, 0.7375, 0.6094, 0.6913, 0.587, 0.7028, 0.5064, 0.7473, 0.5429, 0.6051, 0.759, 0.585, 0.7033, 0.6136, 0.6861, 0.6408, 0.7333, 0.5781, 0.7851, 0.5633, 0.7365, 0.585, 0.7033, 0.6051, 0.759, 0.6679, 0.7753, 0.6408, 0.7333, 0.7049, 0.6707, 0.7446, 0.6993, 0.7446, 0.6993, 0.7049, 0.6707, 0.7375, 0.6094, 0.7836, 0.6286, 0.7836, 0.6286, 0.7375, 0.6094, 0.7473, 0.5429, 0.7954, 0.578, 0.6252, 0.7997, 0.6051, 0.759, 0.6408, 0.7333, 0.6679, 0.7753, 0.5929, 0.813, 0.5781, 0.7851, 0.6051, 0.759, 0.6252, 0.7997, 0.5742, 0.578, 0.6679, 0.7118, 0.7954, 0.578, 0.6679, 0.7118, 0.5742, 0.578, 0.5929, 0.7996, 0.6136, 0.3219, 0.6652, 0.3672, 0.6036, 0.4259, 0.5716, 0.3941, 0.6652, 0.3672, 0.6913, 0.4209, 0.6199, 0.4554, 0.6036, 0.4259, 0.6913, 0.4209, 0.7028, 0.5015, 0.6249, 0.5028, 0.6199, 0.4554, 0.585, 0.3046, 0.6136, 0.3219, 0.5716, 0.3941, 0.5538, 0.384, 0.5633, 0.2714, 0.585, 0.3046, 0.5538, 0.384, 0.5403, 0.3784, 0.7446, 0.3086, 0.6679, 0.2326, 0.6679, 0.2326, 0.7446, 0.3086, 0.7836, 0.3794, 0.7446, 0.3086, 0.7446, 0.3086, 0.7836, 0.3794, 0.7954, 0.43, 0.7836, 0.3794, 0.7836, 0.3794, 0.7954, 0.43, 0.6679, 0.2326, 0.6252, 0.2083, 0.6252, 0.2083, 0.6679, 0.2326, 0.6252, 0.2083, 0.5929, 0.195, 0.5929, 0.195, 0.6252, 0.2083, 0.7446, 0.3086, 0.6679, 0.2326, 0.6679, 0.2548, 0.7446, 0.3086, 0.7836, 0.3794, 0.7446, 0.3086, 0.7446, 0.3086, 0.7836, 0.3794, 0.7954, 0.43, 0.7836, 0.3794, 0.7836, 0.3794, 0.7954, 0.43, 0.6679, 0.2326, 0.6252, 0.2083, 0.6252, 0.2178, 0.6679, 0.2548, 0.6252, 0.2083, 0.5929, 0.195, 0.5929, 0.2083, 0.6252, 0.2178, 0.7954, 0.43, 0.7836, 0.3794, 0.7446, 0.3086, 0.6679, 0.2548, 0.6679, 0.2961, 0.5929, 0.2083, 0.6679, 0.2961, 0.6679, 0.2548, 0.6252, 0.2178, 0.6408, 0.2746, 0.7049, 0.3373, 0.6652, 0.3672, 0.6136, 0.3219, 0.7049, 0.3373, 0.7375, 0.3986, 0.6913, 0.4209, 0.6652, 0.3672, 0.7375, 0.3986, 0.7473, 0.4651, 0.7028, 0.5015, 0.6913, 0.4209, 0.6051, 0.249, 0.6408, 0.2746, 0.6136, 0.3219, 0.585, 0.3046, 0.5781, 0.2228, 0.6051, 0.249, 0.585, 0.3046, 0.5633, 0.2714, 0.6679, 0.2326, 0.7446, 0.3086, 0.7049, 0.3373, 0.6408, 0.2746, 0.7446, 0.3086, 0.7836, 0.3794, 0.7375, 0.3986, 0.7049, 0.3373, 0.7836, 0.3794, 0.7954, 0.43, 0.7473, 0.4651, 0.7375, 0.3986, 0.6252, 0.2083, 0.6679, 0.2326, 0.6408, 0.2746, 0.6051, 0.249, 0.5929, 0.195, 0.6252, 0.2083, 0.6051, 0.249, 0.5781, 0.2228, 0.5742, 0.43, 0.7954, 0.43, 0.6679, 0.2961, 0.6679, 0.2961, 0.5929, 0.2083, 0.5742, 0.43, 0.6249, 0.5052, 0.6249, 0.5028, 0.7028, 0.5015, 0.7028, 0.5064, 0.5742, 0.578, 0.7954, 0.578, 0.7954, 0.43, 0.5742, 0.43, 0.7954, 0.578, 0.7954, 0.43, 0.7954, 0.43, 0.7954, 0.578, 0.7954, 0.43, 0.7954, 0.578, 0.7954, 0.578, 0.7954, 0.43, 0.5546, 0.5762, 0.5742, 0.578, 0.5742, 0.43, 0.5546, 0.4317, 0.5546, 0.5003, 0.5546, 0.5077, 0.5537, 0.6746, 0.5537, 0.7182, 0.5929, 0.7996, 0.5742, 0.578, 0.5546, 0.5762, 0.5546, 0.59, 0.5542, 0.637, 0.5537, 0.3334, 0.5542, 0.3709, 0.5546, 0.418, 0.5546, 0.4317, 0.5742, 0.43, 0.5929, 0.2083, 0.5537, 0.2898, 0.562, 0.9203, 0.6048, 0.7163, 0.6043, 0.7609, 0.6042, 0.7615, 0.6039, 0.7625, 0.6035, 0.7636, 0.6029, 0.765, 0.6023, 0.7664, 0.6016, 0.7677, 0.5939, 0.7818, 0.5858, 0.8056, 0.578, 0.8429, 0.5714, 0.875, 0.5663, 0.8995, 0.5631, 0.915, 0.562, 0.9203, 0.3335, 0.761, 0.3327, 0.7618, 0.5939, 0.7818, 0.6016, 0.7677, 0.3391, 0.6675, 0.3204, 0.9018, 0.3204, 0.9018, 0.3208, 0.8965, 0.322, 0.8809, 0.324, 0.8561, 0.3266, 0.8237, 0.3296, 0.7861, 0.3327, 0.7618, 0.3335, 0.761, 0.3347, 0.7596, 0.3358, 0.7581, 0.3368, 0.7565, 0.3375, 0.7551, 0.338, 0.7539, 0.3381, 0.7529, 0.3204, 0.9018, 0.562, 0.9203, 0.562, 0.9203, 0.3204, 0.9018, 0.3391, 0.6675, 0.3204, 0.9018, 0.3204, 0.9018, 0.3391, 0.6675, 0.3204, 0.9018, 0.562, 0.9203, 0.562, 0.9203, 0.3204, 0.9018, 0.562, 0.9203, 0.6048, 0.7163, 0.6048, 0.7163, 0.562, 0.9203, 0.6048, 0.7163, 0.3391, 0.6675, 0.3391, 0.6675, 0.6048, 0.7163, 0.562, 0.9203, 0.5629, 0.9159, 0.5655, 0.9031, 0.5697, 0.8828, 0.5752, 0.8564, 0.5816, 0.8256, 0.5885, 0.7925, 0.6048, 0.7186, 0.6048, 0.7163, 0.562, 0.9203, 0.3391, 0.6745, 0.3307, 0.7728, 0.328, 0.8062, 0.3255, 0.8373, 0.3234, 0.864, 0.3217, 0.8845, 0.3207, 0.8974, 0.3204, 0.9018, 0.3204, 0.9018, 0.3391, 0.6675, 0.6048, 0.7186, 0.3391, 0.6745, 0.3391, 0.6675, 0.6048, 0.7163, 0.3307, 0.7728, 0.5885, 0.7925, 0.5816, 0.8256, 0.328, 0.8062, 0.328, 0.8062, 0.5816, 0.8256, 0.5752, 0.8564, 0.3255, 0.8373, 0.3255, 0.8373, 0.5752, 0.8564, 0.5697, 0.8828, 0.3234, 0.864, 0.3234, 0.864, 0.5697, 0.8828, 0.5655, 0.9031, 0.3217, 0.8845, 0.3217, 0.8845, 0.5655, 0.9031, 0.5629, 0.9159, 0.3207, 0.8974, 0.3207, 0.8974, 0.5629, 0.9159, 0.562, 0.9203, 0.3204, 0.9018, 0.6048, 0.7186, 0.5885, 0.7925, 0.3307, 0.7728, 0.3391, 0.6745, 0.5939, 0.7818, 0.3327, 0.7618, 0.3296, 0.7861, 0.5858, 0.8056, 0.5858, 0.8056, 0.3296, 0.7861, 0.3266, 0.8237, 0.578, 0.8429, 0.578, 0.8429, 0.3266, 0.8237, 0.324, 0.8561, 0.5714, 0.875, 0.5714, 0.875, 0.324, 0.8561, 0.322, 0.8809, 0.5663, 0.8995, 0.5663, 0.8995, 0.322, 0.8809, 0.3208, 0.8965, 0.5631, 0.915, 0.5631, 0.915, 0.3208, 0.8965, 0.3204, 0.9018, 0.562, 0.9203, 0.3204, 0.9018, 0.562, 0.9203, 0.562, 0.9203, 0.3204, 0.9018, 0.3335, 0.761, 0.6016, 0.7677, 0.6023, 0.7664, 0.3347, 0.7596, 0.3347, 0.7596, 0.6023, 0.7664, 0.6029, 0.765, 0.3358, 0.7581, 0.3358, 0.7581, 0.6029, 0.765, 0.6035, 0.7636, 0.3368, 0.7565, 0.3368, 0.7565, 0.6035, 0.7636, 0.6039, 0.7625, 0.3375, 0.7551, 0.3375, 0.7551, 0.6039, 0.7625, 0.6042, 0.7615, 0.338, 0.7539, 0.338, 0.7539, 0.6042, 0.7615, 0.6043, 0.7609, 0.3381, 0.7529, 0.6048, 0.7163, 0.3391, 0.6675, 0.3381, 0.7529, 0.6043, 0.7609, 0.562, 0.08767, 0.562, 0.08767, 0.5631, 0.09294, 0.5663, 0.1084, 0.5714, 0.133, 0.578, 0.165, 0.5858, 0.2023, 0.5939, 0.2261, 0.6016, 0.2402, 0.6023, 0.2416, 0.6029, 0.243, 0.6035, 0.2443, 0.6039, 0.2455, 0.6042, 0.2464, 0.6043, 0.2471, 0.6048, 0.2916, 0.3335, 0.247, 0.6016, 0.2402, 0.5939, 0.2261, 0.3327, 0.2461, 0.3391, 0.3405, 0.3381, 0.255, 0.338, 0.254, 0.3375, 0.2528, 0.3368, 0.2514, 0.3358, 0.2499, 0.3347, 0.2484, 0.3335, 0.247, 0.3327, 0.2461, 0.3296, 0.2219, 0.3266, 0.1842, 0.324, 0.1519, 0.322, 0.127, 0.3208, 0.1114, 0.3204, 0.1061, 0.3204, 0.1061, 0.3204, 0.1061, 0.3204, 0.1061, 0.562, 0.08767, 0.562, 0.08767, 0.3391, 0.3405, 0.3391, 0.3405, 0.3204, 0.1061, 0.3204, 0.1061, 0.3204, 0.1061, 0.3204, 0.1061, 0.562, 0.08767, 0.562, 0.08767, 0.562, 0.08767, 0.562, 0.08767, 0.6048, 0.2916, 0.6048, 0.2916, 0.6048, 0.2916, 0.6048, 0.2916, 0.3391, 0.3405, 0.3391, 0.3405, 0.562, 0.08767, 0.562, 0.08767, 0.6048, 0.2916, 0.6048, 0.2893, 0.5885, 0.2154, 0.5816, 0.1823, 0.5752, 0.1515, 0.5697, 0.1251, 0.5655, 0.1048, 0.5629, 0.09202, 0.3391, 0.3335, 0.3391, 0.3405, 0.3204, 0.1061, 0.3204, 0.1061, 0.3207, 0.1105, 0.3217, 0.1234, 0.3234, 0.1439, 0.3255, 0.1706, 0.328, 0.2017, 0.3307, 0.2351, 0.6048, 0.2893, 0.6048, 0.2916, 0.3391, 0.3405, 0.3391, 0.3335, 0.3307, 0.2351, 0.328, 0.2017, 0.5816, 0.1823, 0.5885, 0.2154, 0.328, 0.2017, 0.3255, 0.1706, 0.5752, 0.1515, 0.5816, 0.1823, 0.3255, 0.1706, 0.3234, 0.1439, 0.5697, 0.1251, 0.5752, 0.1515, 0.3234, 0.1439, 0.3217, 0.1234, 0.5655, 0.1048, 0.5697, 0.1251, 0.3217, 0.1234, 0.3207, 0.1105, 0.5629, 0.09202, 0.5655, 0.1048, 0.3207, 0.1105, 0.3204, 0.1061, 0.562, 0.08767, 0.5629, 0.09202, 0.6048, 0.2893, 0.3391, 0.3335, 0.3307, 0.2351, 0.5885, 0.2154, 0.5939, 0.2261, 0.5858, 0.2023, 0.3296, 0.2219, 0.3327, 0.2461, 0.5858, 0.2023, 0.578, 0.165, 0.3266, 0.1842, 0.3296, 0.2219, 0.578, 0.165, 0.5714, 0.133, 0.324, 0.1519, 0.3266, 0.1842, 0.5714, 0.133, 0.5663, 0.1084, 0.322, 0.127, 0.324, 0.1519, 0.5663, 0.1084, 0.5631, 0.09294, 0.3208, 0.1114, 0.322, 0.127, 0.5631, 0.09294, 0.562, 0.08767, 0.3204, 0.1061, 0.3208, 0.1114, 0.3204, 0.1061, 0.3204, 0.1061, 0.562, 0.08767, 0.562, 0.08767, 0.3335, 0.247, 0.3347, 0.2484, 0.6023, 0.2416, 0.6016, 0.2402, 0.3347, 0.2484, 0.3358, 0.2499, 0.6029, 0.243, 0.6023, 0.2416, 0.3358, 0.2499, 0.3368, 0.2514, 0.6035, 0.2443, 0.6029, 0.243, 0.3368, 0.2514, 0.3375, 0.2528, 0.6039, 0.2455, 0.6035, 0.2443, 0.3375, 0.2528, 0.338, 0.254, 0.6042, 0.2464, 0.6039, 0.2455, 0.338, 0.254, 0.3381, 0.255, 0.6043, 0.2471, 0.6042, 0.2464, 0.6048, 0.2916, 0.6043, 0.2471, 0.3381, 0.255, 0.3391, 0.3405, 0.2573, 0.5103, 0.2097, 0.5103, 0.1622, 0.5103, 0.1622, 0.4976, 0.2097, 0.4976, 0.2573, 0.4976, 0.1602, 0.5084, 0.1235, 0.5084, 0.1235, 0.4995, 0.1602, 0.4995, 0.5489, 0.2987, 0.5633, 0.2714, 0.5403, 0.3784, 0.5489, 0.3458, 0.5489, 0.7093, 0.5489, 0.6621, 0.5403, 0.6295, 0.5633, 0.7365, 0.9068, 0.4727, 0.7914, 0.4618, 0.7904, 0.4707, 0.7901, 0.4796, 0.7897, 0.5016, 0.7897, 0.5063, 0.7901, 0.5283, 0.7904, 0.5372, 0.7914, 0.5461, 0.9068, 0.5352, 0.9062, 0.5074, 0.9062, 0.504, 0.9062, 0.5005, 0.5003, 0.3848, 0.5081, 0.3806, 0.5131, 0.4064, 0.507, 0.4097, 0.6144, 0.5291, 0.6124, 0.5414, 0.5957, 0.5336, 0.5972, 0.5239, 0.4523, 0.5414, 0.4503, 0.5291, 0.4675, 0.5239, 0.469, 0.5336, 0.5566, 0.3806, 0.5644, 0.3848, 0.5577, 0.4097, 0.5516, 0.4064, 0.5854, 0.6036, 0.5788, 0.6112, 0.5691, 0.5888, 0.5743, 0.5828, 0.4551, 0.4546, 0.4586, 0.4432, 0.474, 0.4559, 0.4712, 0.4649, 0.4929, 0.6177, 0.4859, 0.6112, 0.4956, 0.5888, 0.5012, 0.5939, 0.6019, 0.4323, 0.6061, 0.4432, 0.5907, 0.4559, 0.5874, 0.4473, 0.4929, 0.3902, 0.5003, 0.3848, 0.507, 0.4097, 0.5012, 0.414, 0.4551, 0.5533, 0.4523, 0.5414, 0.469, 0.5336, 0.4712, 0.543, 0.6156, 0.5166, 0.6144, 0.5291, 0.5972, 0.5239, 0.5982, 0.514, 0.5487, 0.3775, 0.5566, 0.3806, 0.5516, 0.4064, 0.5453, 0.4039, 0.4523, 0.4665, 0.4551, 0.4546, 0.4712, 0.4649, 0.469, 0.4744, 0.5915, 0.5951, 0.5854, 0.6036, 0.5743, 0.5828, 0.5791, 0.5761, 0.5003, 0.6231, 0.4929, 0.6177, 0.5012, 0.5939, 0.507, 0.5982, 0.597, 0.4222, 0.6019, 0.4323, 0.5874, 0.4473, 0.5835, 0.4393, 0.5405, 0.6323, 0.5323, 0.6329, 0.5323, 0.606, 0.5388, 0.6055, 0.4859, 0.3967, 0.4929, 0.3902, 0.5012, 0.414, 0.4956, 0.4192, 0.4586, 0.5648, 0.4551, 0.5533, 0.4712, 0.543, 0.474, 0.552, 0.616, 0.504, 0.6156, 0.5166, 0.5982, 0.514, 0.5985, 0.504, 0.5405, 0.3756, 0.5487, 0.3775, 0.5453, 0.4039, 0.5388, 0.4025, 0.597, 0.5858, 0.5915, 0.5951, 0.5791, 0.5761, 0.5835, 0.5687, 0.4503, 0.4788, 0.4523, 0.4665, 0.469, 0.4744, 0.4675, 0.4841, 0.5081, 0.6274, 0.5003, 0.6231, 0.507, 0.5982, 0.5131, 0.6016, 0.5915, 0.4128, 0.597, 0.4222, 0.5835, 0.4393, 0.5791, 0.4318, 0.5487, 0.6304, 0.5405, 0.6323, 0.5388, 0.6055, 0.5453, 0.604, 0.4793, 0.4043, 0.4859, 0.3967, 0.4956, 0.4192, 0.4904, 0.4251, 0.4628, 0.5756, 0.4586, 0.5648, 0.474, 0.552, 0.4773, 0.5606, 0.6156, 0.4913, 0.616, 0.504, 0.5985, 0.504, 0.5982, 0.494, 0.5323, 0.375, 0.5405, 0.3756, 0.5388, 0.4025, 0.5323, 0.402, 0.6019, 0.5756, 0.597, 0.5858, 0.5835, 0.5687, 0.5874, 0.5606, 0.4491, 0.4913, 0.4503, 0.4788, 0.4675, 0.4841, 0.4665, 0.494, 0.516, 0.6304, 0.5081, 0.6274, 0.5131, 0.6016, 0.5194, 0.604, 0.5854, 0.4043, 0.5915, 0.4128, 0.5791, 0.4318, 0.5743, 0.4251, 0.5566, 0.6274, 0.5487, 0.6304, 0.5453, 0.604, 0.5516, 0.6016, 0.4732, 0.4128, 0.4793, 0.4043, 0.4904, 0.4251, 0.4856, 0.4318, 0.4677, 0.5858, 0.4628, 0.5756, 0.4773, 0.5606, 0.4812, 0.5687, 0.6144, 0.4788, 0.6156, 0.4913, 0.5982, 0.494, 0.5972, 0.4841, 0.5241, 0.3756, 0.5323, 0.375, 0.5323, 0.402, 0.5259, 0.4025, 0.6061, 0.5648, 0.6019, 0.5756, 0.5874, 0.5606, 0.5907, 0.552, 0.4487, 0.504, 0.4491, 0.4913, 0.4665, 0.494, 0.4662, 0.504, 0.5241, 0.6323, 0.516, 0.6304, 0.5194, 0.604, 0.5259, 0.6055, 0.5788, 0.3967, 0.5854, 0.4043, 0.5743, 0.4251, 0.5691, 0.4192, 0.5644, 0.6231, 0.5566, 0.6274, 0.5516, 0.6016, 0.5577, 0.5982, 0.4677, 0.4222, 0.4732, 0.4128, 0.4856, 0.4318, 0.4812, 0.4393, 0.4732, 0.5951, 0.4677, 0.5858, 0.4812, 0.5687, 0.4856, 0.5761, 0.6124, 0.4665, 0.6144, 0.4788, 0.5972, 0.4841, 0.5957, 0.4744, 0.516, 0.3775, 0.5241, 0.3756, 0.5259, 0.4025, 0.5194, 0.4039, 0.6096, 0.5533, 0.6061, 0.5648, 0.5907, 0.552, 0.5935, 0.543, 0.4491, 0.5166, 0.4487, 0.504, 0.4662, 0.504, 0.4665, 0.514, 0.5323, 0.6329, 0.5241, 0.6323, 0.5259, 0.6055, 0.5323, 0.606, 0.5718, 0.3902, 0.5788, 0.3967, 0.5691, 0.4192, 0.5635, 0.414, 0.5718, 0.6177, 0.5644, 0.6231, 0.5577, 0.5982, 0.5635, 0.5939, 0.4628, 0.4323, 0.4677, 0.4222, 0.4812, 0.4393, 0.4773, 0.4473, 0.4793, 0.6036, 0.4732, 0.5951, 0.4856, 0.5761, 0.4904, 0.5828, 0.6096, 0.4546, 0.6124, 0.4665, 0.5957, 0.4744, 0.5935, 0.4649, 0.5081, 0.3806, 0.516, 0.3775, 0.5194, 0.4039, 0.5131, 0.4064, 0.6124, 0.5414, 0.6096, 0.5533, 0.5935, 0.543, 0.5957, 0.5336, 0.4503, 0.5291, 0.4491, 0.5166, 0.4665, 0.514, 0.4675, 0.5239, 0.5644, 0.3848, 0.5718, 0.3902, 0.5635, 0.414, 0.5577, 0.4097, 0.5788, 0.6112, 0.5718, 0.6177, 0.5635, 0.5939, 0.5691, 0.5888, 0.4586, 0.4432, 0.4628, 0.4323, 0.4773, 0.4473, 0.474, 0.4559, 0.4859, 0.6112, 0.4793, 0.6036, 0.4904, 0.5828, 0.4956, 0.5888, 0.6061, 0.4432, 0.6096, 0.4546, 0.5935, 0.4649, 0.5907, 0.4559, 0.0, 0.0, 0.0, 0.0, 0.0, 0.0, 0.2573, 0.5826])
me_cube_004.materials.append(mat_defiantmat)
me_cube_004.use_remesh_preserve_volume = False
me_cube_004.use_remesh_preserve_attributes = False
me_cube_004.use_mirror_vertex_groups = False
me_cube_004.update()

# ---- objects
ob_sun_001 = bpy.data.objects.new('Sun.001', light_sun_001)
ob_camera = bpy.data.objects.new('Camera', cam_camera)
ob_mesh = bpy.data.objects.new('mesh', me_cube_004)

# ---- transforms, parenting, visibility, modifiers, constraints
ob_sun_001.location = (0.0, 0.0, 5.0)
ob_sun_001.lineart.crease_threshold = 0.0
ob_camera.location = (0.0, 0.0, 15.58)
ob_camera.rotation_euler = (0.0, 0.0, 1.571)
ob_camera.lineart.crease_threshold = 0.0
ob_mesh.location = (0.0, 0.0, 0.0)
ob_mesh.rotation_euler = (1.571, 0.0, 0.0)
ob_mesh.lineart.crease_threshold = 0.0

# ---- collection membership
col_collection_1.objects.link(ob_sun_001)
col_collection_1.objects.link(ob_camera)
col_collection_1.objects.link(ob_mesh)

# ---- scene / render settings (as saved in the file)
scene.camera = ob_camera
scene.frame_start = 0; scene.frame_end = 0; scene.frame_set(1)
scene.render.engine = 'CYCLES'
scene.render.resolution_percentage = 50
scene.render.dither_intensity = 0.0
scene.render.film_transparent = True
scene.cycles.use_denoising = False
scene.cycles.samples = 10
scene.cycles.sampling_pattern = 'TABULATED_SOBOL'
scene.cycles.light_sampling_threshold = 0.0
scene.cycles.use_adaptive_sampling = False
scene.cycles.use_light_tree = False
scene.cycles.blur_glossy = 0.0
scene.cycles.pixel_filter_type = 'GAUSSIAN'
scene.cycles.sample_clamp_indirect = 0.0
scene.view_settings.view_transform = 'Standard'
bpy.context.view_layer.update()
